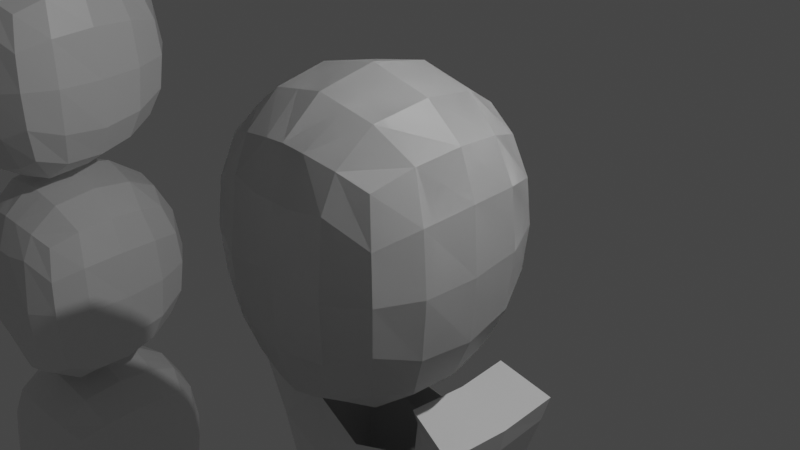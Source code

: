 # Source: stylizedM.blend  (saved by Blender 2.83.19; exported with 4.5.12 LTS)
import bpy
from mathutils import Matrix  # noqa: F401  (used for matrix-valued properties, if any)

bpy.ops.wm.read_factory_settings(use_empty=True)
scene = bpy.context.scene
scene.name = 'Scene'

# ---- collections
col_collection = bpy.data.collections.new('Collection'); scene.collection.children.link(col_collection)

# ---- materials (node trees are filled in below, after node groups)
mat_material = bpy.data.materials.new('Material')
mat_material.alpha_threshold = 0.0
mat_material.use_transparent_shadow = False
mat_material.line_color = (0.0, 0.0, 0.0, 1.0)

# ---- material node trees
mat_material.use_nodes = True; mat_material.node_tree.nodes.clear()
_N = mat_material.node_tree.nodes; _L = mat_material.node_tree.links
n0 = _N.new('ShaderNodeOutputMaterial'); n0.name = 'Material Output'; n0.location = (300, 300)
n1 = _N.new('ShaderNodeBsdfPrincipled'); n1.name = 'Principled BSDF'; n1.location = (10, 300)
n1.distribution = 'GGX'
n1.subsurface_method = 'BURLEY'
n1.inputs[2].default_value = 0.4
n1.inputs[3].default_value = 1.45
n1.inputs[27].default_value = (0.0, 0.0, 0.0, 1.0)
n1.inputs[28].default_value = 1.0
_L.new(n1.outputs[0], n0.inputs[0])
n0.is_active_output = True

# ---- world
world_world = bpy.data.worlds.new('World'); scene.world = world_world
world_world.use_nodes = True; world_world.node_tree.nodes.clear()
_N = world_world.node_tree.nodes; _L = world_world.node_tree.links
n0 = _N.new('ShaderNodeOutputWorld'); n0.name = 'World Output'; n0.location = (300, 300)
n1 = _N.new('ShaderNodeBackground'); n1.name = 'Background'; n1.location = (10, 300)
n1.inputs[0].default_value = (0.05088, 0.05088, 0.05088, 1.0)
_L.new(n1.outputs[0], n0.inputs[0])
n0.is_active_output = True
world_world.color = (0.05088, 0.05088, 0.05088)
world_world.use_sun_shadow = False
world_world.sun_shadow_jitter_overblur = 0.0

# ---- cameras
cam_camera = bpy.data.cameras.new('Camera')
cam_camera.clip_end = 100.0
cam_camera.ortho_scale = 7.314

# ---- lights
light_light = bpy.data.lights.new('Light', 'POINT')
light_light.transmission_factor = 0.0
light_light.energy = 1000.0
light_light.shadow_soft_size = 0.1
light_light.shadow_maximum_resolution = 0.006
light_light.use_absolute_resolution = True

# ---- meshes
me_cube = bpy.data.meshes.new('Cube')
me_cube.from_pydata([(-6.375, 0.9846, 1.0), (-6.385, 0.9579, -0.8898), (-6.295, -0.928, 1.0), (-6.295, -0.928, -1.062), (-6.835, 1.095, -0.9699), (-6.293, 1.14, 0.5246), (-6.274, 1.192, 0.0), (-6.295, 1.133, -0.4991), (-6.162, -1.038, 0.5246), (-6.12, -1.07, 0.0), (-6.162, -1.038, -0.5433), (-6.632, -1.022, 1.126), (-6.192, 0.5236, 1.167), (-6.122, 0.0, 1.225), (-6.162, -0.52, 1.167), (-6.632, -1.022, -1.251), (-6.813, 1.143, 1.167), (-6.162, -0.5243, -1.176), (-6.123, -0.01651, -1.157), (-6.198, 0.4973, -1.059), (-6.792, 1.394, -0.5988), (-6.792, 1.532, 2.305e-05), (-6.784, 1.411, 0.6725), (-6.039, 0.6127, -0.6438), (-5.934, -0.002658, -0.7131), (-5.972, -0.6008, -0.6758), (-5.992, 0.6542, 0.0), (-5.885, 0.0, 0.0), (-5.904, -0.6228, 0.0), (-6.038, 0.6196, 0.6725), (-5.934, 0.0, 0.724), (-5.972, -0.6008, 0.6725), (-6.627, 0.5665, -1.231), (-6.543, -0.03909, -1.425), (-6.593, -0.6285, -1.502), (-6.641, -1.223, -0.7645), (-6.607, -1.277, -0.09117), (-6.639, -1.19, 0.7475), (-6.612, 0.6228, 1.463), (-6.543, 0.0, 1.566), (-6.593, -0.6156, 1.463), (-7.05, 1.116, -0.9775), (-7.003, -1.071, 1.196), (-7.003, -1.072, -1.364), (-7.039, 1.169, 1.196), (-7.029, 1.435, -0.6097), (-7.029, 1.588, 0.0006353), (-7.025, 1.457, 0.6983), (-6.946, 0.574, -1.253), (-6.904, -0.04806, -1.487), (-6.929, -0.6495, -1.585), (-7.025, -1.25, -0.8304), (-7.016, -1.306, -0.02), (-7.025, -1.25, 0.7042), (-6.939, 0.6415, 1.532), (-6.904, 0.0, 1.649), (-6.929, -0.6332, 1.532), (-6.375, 0.9846, -2.405), (-6.385, 0.9579, -4.295), (-6.295, -0.928, -2.405), (-6.295, -0.928, -4.467), (-6.835, 1.095, -4.375), (-6.293, 1.14, -2.88), (-6.274, 1.192, -3.405), (-6.295, 1.133, -3.904), (-6.162, -1.038, -2.88), (-6.12, -1.07, -3.405), (-6.162, -1.038, -3.948), (-6.632, -1.022, -2.279), (-6.192, 0.5236, -2.238), (-6.122, 0.0, -2.18), (-6.162, -0.52, -2.238), (-6.632, -1.022, -4.656), (-6.813, 1.143, -2.238), (-6.162, -0.5243, -4.581), (-6.123, -0.01651, -4.562), (-6.198, 0.4973, -4.464), (-6.792, 1.394, -4.004), (-6.792, 1.532, -3.405), (-6.784, 1.411, -2.733), (-6.039, 0.6127, -4.049), (-5.934, -0.002658, -4.118), (-5.972, -0.6008, -4.081), (-5.992, 0.6542, -3.405), (-5.885, 0.0, -3.405), (-5.904, -0.6228, -3.405), (-6.038, 0.6196, -2.733), (-5.934, 0.0, -2.681), (-5.972, -0.6008, -2.733), (-6.627, 0.5665, -4.636), (-6.543, -0.03909, -4.83), (-6.593, -0.6285, -4.907), (-6.641, -1.223, -4.17), (-6.607, -1.277, -3.496), (-6.639, -1.19, -2.658), (-6.612, 0.6228, -1.942), (-6.543, 0.0, -1.839), (-6.593, -0.6156, -1.942), (-7.05, 1.116, -4.383), (-7.003, -1.071, -2.209), (-7.003, -1.072, -4.769), (-7.039, 1.169, -2.209), (-7.029, 1.435, -4.015), (-7.029, 1.588, -3.404), (-7.025, 1.457, -2.707), (-6.946, 0.574, -4.658), (-6.904, -0.04806, -4.892), (-6.929, -0.6495, -4.99), (-7.025, -1.25, -4.235), (-7.016, -1.306, -3.425), (-7.025, -1.25, -2.701), (-6.939, 0.6415, -1.874), (-6.904, 0.0, -1.756), (-6.929, -0.6332, -1.874), (-6.375, 0.9846, -5.807), (-6.385, 0.9579, -7.696), (-6.295, -0.928, -5.807), (-6.295, -0.928, -7.869), (-6.835, 1.095, -7.777), (-6.293, 1.14, -6.282), (-6.274, 1.192, -6.807), (-6.295, 1.133, -7.306), (-6.162, -1.038, -6.282), (-6.12, -1.07, -6.807), (-6.162, -1.038, -7.35), (-6.632, -1.022, -5.68), (-6.192, 0.5236, -5.639), (-6.122, 0.0, -5.582), (-6.162, -0.52, -5.639), (-6.632, -1.022, -8.057), (-6.813, 1.143, -5.639), (-6.162, -0.5243, -7.982), (-6.123, -0.01651, -7.964), (-6.198, 0.4973, -7.865), (-6.792, 1.394, -7.405), (-6.792, 1.532, -6.807), (-6.784, 1.411, -6.134), (-6.039, 0.6127, -7.45), (-5.934, -0.002658, -7.52), (-5.972, -0.6008, -7.482), (-5.992, 0.6542, -6.807), (-5.885, 0.0, -6.807), (-5.904, -0.6228, -6.807), (-6.038, 0.6196, -6.134), (-5.934, 0.0, -6.083), (-5.972, -0.6008, -6.134), (-6.627, 0.5665, -8.037), (-6.543, -0.03909, -8.232), (-6.593, -0.6285, -8.309), (-6.641, -1.223, -7.571), (-6.607, -1.277, -6.898), (-6.639, -1.19, -6.059), (-6.612, 0.6228, -5.344), (-6.543, 0.0, -5.241), (-6.593, -0.6156, -5.344), (-7.05, 1.116, -7.784), (-7.003, -1.071, -5.611), (-7.003, -1.072, -8.17), (-7.039, 1.169, -5.611), (-7.029, 1.435, -7.416), (-7.029, 1.588, -6.806), (-7.025, 1.457, -6.108), (-6.946, 0.574, -8.06), (-6.904, -0.04806, -8.293), (-6.929, -0.6495, -8.391), (-7.025, -1.25, -7.637), (-7.016, -1.306, -6.827), (-7.025, -1.25, -6.102), (-6.939, 0.6415, -5.275), (-6.904, 0.0, -5.158), (-6.929, -0.6332, -5.275), (-8.156, 0.9846, 1.0), (-8.146, 0.9579, -0.8898), (-8.236, -0.928, 1.0), (-8.236, -0.928, -1.062), (-7.696, 1.095, -0.9699), (-7.265, 1.138, -0.9852), (-8.238, 1.14, 0.5246), (-8.256, 1.192, 0.0), (-8.236, 1.133, -0.4991), (-8.368, -1.038, 0.5246), (-8.41, -1.07, 0.0), (-8.368, -1.038, -0.5433), (-7.899, -1.022, 1.126), (-7.265, -1.09, 1.225), (-8.339, 0.5236, 1.167), (-8.409, 0.0, 1.225), (-8.368, -0.52, 1.167), (-7.265, -1.092, -1.416), (-7.899, -1.022, -1.251), (-7.265, 1.196, 1.225), (-7.717, 1.143, 1.167), (-8.368, -0.5243, -1.176), (-8.408, -0.01651, -1.157), (-8.332, 0.4973, -1.059), (-7.265, 1.477, -0.6206), (-7.739, 1.394, -0.5988), (-7.265, 1.643, 0.001248), (-7.739, 1.532, 2.305e-05), (-7.265, 1.502, 0.724), (-7.747, 1.411, 0.6725), (-8.492, 0.6127, -0.6438), (-8.597, -0.002658, -0.7131), (-8.558, -0.6008, -0.6758), (-8.539, 0.6542, 0.0), (-8.646, 0.0, 0.0), (-8.627, -0.6228, 0.0), (-8.493, 0.6196, 0.6725), (-8.597, 0.0, 0.724), (-8.558, -0.6008, 0.6725), (-7.265, 0.5815, -1.275), (-7.265, -0.05704, -1.548), (-7.265, -0.6705, -1.668), (-7.904, 0.5665, -1.231), (-7.987, -0.03909, -1.425), (-7.938, -0.6285, -1.502), (-7.89, -1.223, -0.7645), (-7.265, -1.267, -0.8718), (-7.924, -1.277, -0.09117), (-7.265, -1.319, -0.02651), (-7.892, -1.19, 0.7475), (-7.265, -1.267, 0.724), (-7.919, 0.6228, 1.463), (-7.988, 0.0, 1.566), (-7.938, -0.6156, 1.463), (-7.265, 0.6602, 1.6), (-7.265, 0.0, 1.732), (-7.265, -0.6508, 1.6), (-7.481, 1.116, -0.9775), (-7.528, -1.071, 1.196), (-7.528, -1.072, -1.364), (-7.491, 1.169, 1.196), (-7.502, 1.435, -0.6097), (-7.502, 1.588, 0.0006353), (-7.506, 1.457, 0.6983), (-7.585, 0.574, -1.253), (-7.626, -0.04806, -1.487), (-7.601, -0.6495, -1.585), (-7.506, -1.25, -0.8304), (-7.514, -1.306, -0.02), (-7.506, -1.25, 0.7042), (-7.592, 0.6415, 1.532), (-7.626, 0.0, 1.649), (-7.601, -0.6332, 1.532), (-8.156, 0.9846, -2.405), (-8.146, 0.9579, -4.295), (-8.236, -0.928, -2.405), (-8.236, -0.928, -4.467), (-7.696, 1.095, -4.375), (-7.265, 1.138, -4.39), (-8.238, 1.14, -2.88), (-8.256, 1.192, -3.405), (-8.236, 1.133, -3.904), (-8.368, -1.038, -2.88), (-8.41, -1.07, -3.405), (-8.368, -1.038, -3.948), (-7.899, -1.022, -2.279), (-7.265, -1.09, -2.18), (-8.339, 0.5236, -2.238), (-8.409, 0.0, -2.18), (-8.368, -0.52, -2.238), (-7.265, -1.092, -4.821), (-7.899, -1.022, -4.656), (-7.265, 1.196, -2.18), (-7.717, 1.143, -2.238), (-8.368, -0.5243, -4.581), (-8.408, -0.01651, -4.562), (-8.332, 0.4973, -4.464), (-7.265, 1.477, -4.026), (-7.739, 1.394, -4.004), (-7.265, 1.643, -3.404), (-7.739, 1.532, -3.405), (-7.265, 1.502, -2.681), (-7.747, 1.411, -2.733), (-8.492, 0.6127, -4.049), (-8.597, -0.002658, -4.118), (-8.558, -0.6008, -4.081), (-8.539, 0.6542, -3.405), (-8.646, 0.0, -3.405), (-8.627, -0.6228, -3.405), (-8.493, 0.6196, -2.733), (-8.597, 0.0, -2.681), (-8.558, -0.6008, -2.733), (-7.265, 0.5815, -4.68), (-7.265, -0.05704, -4.953), (-7.265, -0.6705, -5.073), (-7.904, 0.5665, -4.636), (-7.987, -0.03909, -4.83), (-7.938, -0.6285, -4.907), (-7.89, -1.223, -4.17), (-7.265, -1.267, -4.277), (-7.924, -1.277, -3.496), (-7.265, -1.319, -3.432), (-7.892, -1.19, -2.658), (-7.265, -1.267, -2.681), (-7.919, 0.6228, -1.942), (-7.988, 0.0, -1.839), (-7.938, -0.6156, -1.942), (-7.265, 0.6602, -1.805), (-7.265, 0.0, -1.673), (-7.265, -0.6508, -1.805), (-7.481, 1.116, -4.383), (-7.528, -1.071, -2.209), (-7.528, -1.072, -4.769), (-7.491, 1.169, -2.209), (-7.502, 1.435, -4.015), (-7.502, 1.588, -3.404), (-7.506, 1.457, -2.707), (-7.585, 0.574, -4.658), (-7.626, -0.04806, -4.892), (-7.601, -0.6495, -4.99), (-7.506, -1.25, -4.235), (-7.514, -1.306, -3.425), (-7.506, -1.25, -2.701), (-7.592, 0.6415, -1.874), (-7.626, 0.0, -1.756), (-7.601, -0.6332, -1.874), (-8.156, 0.9846, -5.807), (-8.146, 0.9579, -7.696), (-8.236, -0.928, -5.807), (-8.236, -0.928, -7.869), (-7.696, 1.095, -7.777), (-7.265, 1.138, -7.792), (-8.238, 1.14, -6.282), (-8.256, 1.192, -6.807), (-8.236, 1.133, -7.306), (-8.368, -1.038, -6.282), (-8.41, -1.07, -6.807), (-8.368, -1.038, -7.35), (-7.899, -1.022, -5.68), (-7.265, -1.09, -5.582), (-8.339, 0.5236, -5.639), (-8.409, 0.0, -5.582), (-8.368, -0.52, -5.639), (-7.265, -1.092, -8.222), (-7.899, -1.022, -8.057), (-7.265, 1.196, -5.582), (-7.717, 1.143, -5.639), (-8.368, -0.5243, -7.982), (-8.408, -0.01651, -7.964), (-8.332, 0.4973, -7.865), (-7.265, 1.477, -7.427), (-7.739, 1.394, -7.405), (-7.265, 1.643, -6.805), (-7.739, 1.532, -6.807), (-7.265, 1.502, -6.083), (-7.747, 1.411, -6.134), (-8.492, 0.6127, -7.45), (-8.597, -0.002658, -7.52), (-8.558, -0.6008, -7.482), (-8.539, 0.6542, -6.807), (-8.646, 0.0, -6.807), (-8.627, -0.6228, -6.807), (-8.493, 0.6196, -6.134), (-8.597, 0.0, -6.083), (-8.558, -0.6008, -6.134), (-7.265, 0.5815, -8.082), (-7.265, -0.05704, -8.355), (-7.265, -0.6705, -8.474), (-7.904, 0.5665, -8.037), (-7.987, -0.03909, -8.232), (-7.938, -0.6285, -8.309), (-7.89, -1.223, -7.571), (-7.265, -1.267, -7.678), (-7.924, -1.277, -6.898), (-7.265, -1.319, -6.833), (-7.892, -1.19, -6.059), (-7.265, -1.267, -6.083), (-7.919, 0.6228, -5.344), (-7.988, 0.0, -5.241), (-7.938, -0.6156, -5.344), (-7.265, 0.6602, -5.206), (-7.265, 0.0, -5.075), (-7.265, -0.6508, -5.206), (-7.481, 1.116, -7.784), (-7.528, -1.071, -5.611), (-7.528, -1.072, -8.17), (-7.491, 1.169, -5.611), (-7.502, 1.435, -7.416), (-7.502, 1.588, -6.806), (-7.506, 1.457, -6.108), (-7.585, 0.574, -8.06), (-7.626, -0.04806, -8.293), (-7.601, -0.6495, -8.391), (-7.506, -1.25, -7.637), (-7.514, -1.306, -6.827), (-7.506, -1.25, -6.102), (-7.592, 0.6415, -5.275), (-7.626, 0.0, -5.158), (-7.601, -0.6332, -5.275)], [], [(34, 17, 3, 15), (31, 14, 2, 8), (22, 16, 0, 5), (4, 20, 7, 1), (20, 21, 6, 7), (21, 22, 5, 6), (41, 45, 20, 4), (45, 46, 21, 20), (46, 47, 22, 21), (47, 44, 16, 22), (17, 25, 10, 3), (25, 28, 9, 10), (28, 31, 8, 9), (1, 7, 23, 19), (19, 23, 24, 18), (18, 24, 25, 17), (7, 6, 26, 23), (23, 26, 27, 24), (24, 27, 28, 25), (6, 5, 29, 26), (26, 29, 30, 27), (27, 30, 31, 28), (5, 0, 12, 29), (29, 12, 13, 30), (30, 13, 14, 31), (50, 34, 15, 43), (41, 4, 32, 48), (48, 32, 33, 49), (49, 33, 34, 50), (4, 1, 19, 32), (32, 19, 18, 33), (33, 18, 17, 34), (3, 10, 35, 15), (43, 51, 217, 188), (10, 9, 36, 35), (51, 52, 219, 217), (9, 8, 37, 36), (52, 53, 221, 219), (8, 2, 11, 37), (53, 42, 184, 221), (14, 40, 11, 2), (56, 227, 184, 42), (0, 16, 38, 12), (12, 38, 39, 13), (13, 39, 40, 14), (44, 190, 225, 54), (54, 225, 226, 55), (55, 226, 227, 56), (39, 55, 56, 40), (38, 54, 55, 39), (16, 44, 54, 38), (40, 56, 42, 11), (37, 11, 42, 53), (36, 37, 53, 52), (35, 36, 52, 51), (15, 35, 51, 43), (211, 49, 50, 212), (210, 48, 49, 211), (176, 41, 48, 210), (212, 50, 43, 188), (199, 190, 44, 47), (197, 199, 47, 46), (195, 197, 46, 45), (176, 195, 45, 41), (91, 74, 60, 72), (88, 71, 59, 65), (79, 73, 57, 62), (61, 77, 64, 58), (77, 78, 63, 64), (78, 79, 62, 63), (98, 102, 77, 61), (102, 103, 78, 77), (103, 104, 79, 78), (104, 101, 73, 79), (74, 82, 67, 60), (82, 85, 66, 67), (85, 88, 65, 66), (58, 64, 80, 76), (76, 80, 81, 75), (75, 81, 82, 74), (64, 63, 83, 80), (80, 83, 84, 81), (81, 84, 85, 82), (63, 62, 86, 83), (83, 86, 87, 84), (84, 87, 88, 85), (62, 57, 69, 86), (86, 69, 70, 87), (87, 70, 71, 88), (107, 91, 72, 100), (98, 61, 89, 105), (105, 89, 90, 106), (106, 90, 91, 107), (61, 58, 76, 89), (89, 76, 75, 90), (90, 75, 74, 91), (60, 67, 92, 72), (100, 108, 290, 261), (67, 66, 93, 92), (108, 109, 292, 290), (66, 65, 94, 93), (109, 110, 294, 292), (65, 59, 68, 94), (110, 99, 257, 294), (71, 97, 68, 59), (113, 300, 257, 99), (57, 73, 95, 69), (69, 95, 96, 70), (70, 96, 97, 71), (101, 263, 298, 111), (111, 298, 299, 112), (112, 299, 300, 113), (96, 112, 113, 97), (95, 111, 112, 96), (73, 101, 111, 95), (97, 113, 99, 68), (94, 68, 99, 110), (93, 94, 110, 109), (92, 93, 109, 108), (72, 92, 108, 100), (284, 106, 107, 285), (283, 105, 106, 284), (249, 98, 105, 283), (285, 107, 100, 261), (272, 263, 101, 104), (270, 272, 104, 103), (268, 270, 103, 102), (249, 268, 102, 98), (148, 131, 117, 129), (145, 128, 116, 122), (136, 130, 114, 119), (118, 134, 121, 115), (134, 135, 120, 121), (135, 136, 119, 120), (155, 159, 134, 118), (159, 160, 135, 134), (160, 161, 136, 135), (161, 158, 130, 136), (131, 139, 124, 117), (139, 142, 123, 124), (142, 145, 122, 123), (115, 121, 137, 133), (133, 137, 138, 132), (132, 138, 139, 131), (121, 120, 140, 137), (137, 140, 141, 138), (138, 141, 142, 139), (120, 119, 143, 140), (140, 143, 144, 141), (141, 144, 145, 142), (119, 114, 126, 143), (143, 126, 127, 144), (144, 127, 128, 145), (164, 148, 129, 157), (155, 118, 146, 162), (162, 146, 147, 163), (163, 147, 148, 164), (118, 115, 133, 146), (146, 133, 132, 147), (147, 132, 131, 148), (117, 124, 149, 129), (157, 165, 363, 334), (124, 123, 150, 149), (165, 166, 365, 363), (123, 122, 151, 150), (166, 167, 367, 365), (122, 116, 125, 151), (167, 156, 330, 367), (128, 154, 125, 116), (170, 373, 330, 156), (114, 130, 152, 126), (126, 152, 153, 127), (127, 153, 154, 128), (158, 336, 371, 168), (168, 371, 372, 169), (169, 372, 373, 170), (153, 169, 170, 154), (152, 168, 169, 153), (130, 158, 168, 152), (154, 170, 156, 125), (151, 125, 156, 167), (150, 151, 167, 166), (149, 150, 166, 165), (129, 149, 165, 157), (357, 163, 164, 358), (356, 162, 163, 357), (322, 155, 162, 356), (358, 164, 157, 334), (345, 336, 158, 161), (343, 345, 161, 160), (341, 343, 160, 159), (322, 341, 159, 155), (215, 189, 174, 192), (209, 180, 173, 187), (200, 177, 171, 191), (175, 172, 179, 196), (196, 179, 178, 198), (198, 178, 177, 200), (228, 175, 196, 232), (232, 196, 198, 233), (233, 198, 200, 234), (234, 200, 191, 231), (192, 174, 182, 203), (203, 182, 181, 206), (206, 181, 180, 209), (172, 194, 201, 179), (194, 193, 202, 201), (193, 192, 203, 202), (179, 201, 204, 178), (201, 202, 205, 204), (202, 203, 206, 205), (178, 204, 207, 177), (204, 205, 208, 207), (205, 206, 209, 208), (177, 207, 185, 171), (207, 208, 186, 185), (208, 209, 187, 186), (237, 230, 189, 215), (228, 235, 213, 175), (235, 236, 214, 213), (236, 237, 215, 214), (175, 213, 194, 172), (213, 214, 193, 194), (214, 215, 192, 193), (174, 189, 216, 182), (230, 188, 217, 238), (182, 216, 218, 181), (238, 217, 219, 239), (181, 218, 220, 180), (239, 219, 221, 240), (180, 220, 183, 173), (240, 221, 184, 229), (187, 173, 183, 224), (243, 229, 184, 227), (171, 185, 222, 191), (185, 186, 223, 222), (186, 187, 224, 223), (231, 241, 225, 190), (241, 242, 226, 225), (242, 243, 227, 226), (223, 224, 243, 242), (222, 223, 242, 241), (191, 222, 241, 231), (224, 183, 229, 243), (220, 240, 229, 183), (218, 239, 240, 220), (216, 238, 239, 218), (189, 230, 238, 216), (211, 212, 237, 236), (210, 211, 236, 235), (176, 210, 235, 228), (212, 188, 230, 237), (199, 234, 231, 190), (197, 233, 234, 199), (195, 232, 233, 197), (176, 228, 232, 195), (288, 262, 247, 265), (282, 253, 246, 260), (273, 250, 244, 264), (248, 245, 252, 269), (269, 252, 251, 271), (271, 251, 250, 273), (301, 248, 269, 305), (305, 269, 271, 306), (306, 271, 273, 307), (307, 273, 264, 304), (265, 247, 255, 276), (276, 255, 254, 279), (279, 254, 253, 282), (245, 267, 274, 252), (267, 266, 275, 274), (266, 265, 276, 275), (252, 274, 277, 251), (274, 275, 278, 277), (275, 276, 279, 278), (251, 277, 280, 250), (277, 278, 281, 280), (278, 279, 282, 281), (250, 280, 258, 244), (280, 281, 259, 258), (281, 282, 260, 259), (310, 303, 262, 288), (301, 308, 286, 248), (308, 309, 287, 286), (309, 310, 288, 287), (248, 286, 267, 245), (286, 287, 266, 267), (287, 288, 265, 266), (247, 262, 289, 255), (303, 261, 290, 311), (255, 289, 291, 254), (311, 290, 292, 312), (254, 291, 293, 253), (312, 292, 294, 313), (253, 293, 256, 246), (313, 294, 257, 302), (260, 246, 256, 297), (316, 302, 257, 300), (244, 258, 295, 264), (258, 259, 296, 295), (259, 260, 297, 296), (304, 314, 298, 263), (314, 315, 299, 298), (315, 316, 300, 299), (296, 297, 316, 315), (295, 296, 315, 314), (264, 295, 314, 304), (297, 256, 302, 316), (293, 313, 302, 256), (291, 312, 313, 293), (289, 311, 312, 291), (262, 303, 311, 289), (284, 285, 310, 309), (283, 284, 309, 308), (249, 283, 308, 301), (285, 261, 303, 310), (272, 307, 304, 263), (270, 306, 307, 272), (268, 305, 306, 270), (249, 301, 305, 268), (361, 335, 320, 338), (355, 326, 319, 333), (346, 323, 317, 337), (321, 318, 325, 342), (342, 325, 324, 344), (344, 324, 323, 346), (374, 321, 342, 378), (378, 342, 344, 379), (379, 344, 346, 380), (380, 346, 337, 377), (338, 320, 328, 349), (349, 328, 327, 352), (352, 327, 326, 355), (318, 340, 347, 325), (340, 339, 348, 347), (339, 338, 349, 348), (325, 347, 350, 324), (347, 348, 351, 350), (348, 349, 352, 351), (324, 350, 353, 323), (350, 351, 354, 353), (351, 352, 355, 354), (323, 353, 331, 317), (353, 354, 332, 331), (354, 355, 333, 332), (383, 376, 335, 361), (374, 381, 359, 321), (381, 382, 360, 359), (382, 383, 361, 360), (321, 359, 340, 318), (359, 360, 339, 340), (360, 361, 338, 339), (320, 335, 362, 328), (376, 334, 363, 384), (328, 362, 364, 327), (384, 363, 365, 385), (327, 364, 366, 326), (385, 365, 367, 386), (326, 366, 329, 319), (386, 367, 330, 375), (333, 319, 329, 370), (389, 375, 330, 373), (317, 331, 368, 337), (331, 332, 369, 368), (332, 333, 370, 369), (377, 387, 371, 336), (387, 388, 372, 371), (388, 389, 373, 372), (369, 370, 389, 388), (368, 369, 388, 387), (337, 368, 387, 377), (370, 329, 375, 389), (366, 386, 375, 329), (364, 385, 386, 366), (362, 384, 385, 364), (335, 376, 384, 362), (357, 358, 383, 382), (356, 357, 382, 381), (322, 356, 381, 374), (358, 334, 376, 383), (345, 380, 377, 336), (343, 379, 380, 345), (341, 378, 379, 343), (322, 374, 378, 341)])
_uv = me_cube.uv_layers.new(name='UVMap')
_uv.uv.foreach_set('vector', [0.3125, 0.6875, 0.375, 0.6875, 0.375, 0.75, 0.3278, 0.75, 0.5625, 0.6875, 0.625, 0.6875, 0.625, 0.75, 0.5625, 0.75, 0.5625, 0.4375, 0.625, 0.4375, 0.625, 0.5, 0.5625, 0.5, 0.375, 0.4375, 0.4375, 0.4375, 0.4375, 0.5, 0.375, 0.5, 0.4375, 0.4375, 0.5, 0.4375, 0.5, 0.5, 0.4375, 0.5, 0.5, 0.4375, 0.5625, 0.4375, 0.5625, 0.5, 0.5, 0.5, 0.375, 0.4062, 0.4375, 0.4062, 0.4375, 0.4375, 0.375, 0.4375, 0.4375, 0.4062, 0.5, 0.4063, 0.5, 0.4375, 0.4375, 0.4375, 0.5, 0.4063, 0.5625, 0.4062, 0.5625, 0.4375, 0.5, 0.4375, 0.5625, 0.4062, 0.625, 0.4062, 0.625, 0.4375, 0.5625, 0.4375, 0.375, 0.6875, 0.4375, 0.6875, 0.4375, 0.75, 0.375, 0.75, 0.4375, 0.6875, 0.5, 0.6875, 0.5, 0.75, 0.4375, 0.75, 0.5, 0.6875, 0.5625, 0.6875, 0.5625, 0.75, 0.5, 0.75, 0.375, 0.5, 0.4375, 0.5, 0.4375, 0.5625, 0.375, 0.5625, 0.375, 0.5625, 0.4375, 0.5625, 0.4375, 0.625, 0.375, 0.625, 0.375, 0.625, 0.4375, 0.625, 0.4375, 0.6875, 0.375, 0.6875, 0.4375, 0.5, 0.5, 0.5, 0.5, 0.5625, 0.4375, 0.5625, 0.4375, 0.5625, 0.5, 0.5625, 0.5, 0.625, 0.4375, 0.625, 0.4375, 0.625, 0.5, 0.625, 0.5, 0.6875, 0.4375, 0.6875, 0.5, 0.5, 0.5625, 0.5, 0.5625, 0.5625, 0.5, 0.5625, 0.5, 0.5625, 0.5625, 0.5625, 0.5625, 0.625, 0.5, 0.625, 0.5, 0.625, 0.5625, 0.625, 0.5625, 0.6875, 0.5, 0.6875, 0.5625, 0.5, 0.625, 0.5, 0.625, 0.5625, 0.5625, 0.5625, 0.5625, 0.5625, 0.625, 0.5625, 0.625, 0.625, 0.5625, 0.625, 0.5625, 0.625, 0.625, 0.625, 0.625, 0.6875, 0.5625, 0.6875, 0.2812, 0.6875, 0.3125, 0.6875, 0.3278, 0.75, 0.2812, 0.75, 0.2812, 0.5, 0.3125, 0.5, 0.3125, 0.5625, 0.2812, 0.5625, 0.2812, 0.5625, 0.3125, 0.5625, 0.3125, 0.625, 0.2812, 0.625, 0.2812, 0.625, 0.3125, 0.625, 0.3125, 0.6875, 0.2812, 0.6875, 0.3125, 0.5, 0.375, 0.5, 0.375, 0.5625, 0.3125, 0.5625, 0.3125, 0.5625, 0.375, 0.5625, 0.375, 0.625, 0.3125, 0.625, 0.3125, 0.625, 0.375, 0.625, 0.375, 0.6875, 0.3125, 0.6875, 0.375, 0.75, 0.4375, 0.75, 0.4375, 0.8125, 0.375, 0.7972, 0.375, 0.8438, 0.4375, 0.8509, 0.4375, 0.875, 0.375, 0.875, 0.4375, 0.75, 0.5, 0.75, 0.4932, 0.8125, 0.4375, 0.8125, 0.4375, 0.8509, 0.5, 0.8515, 0.5, 0.875, 0.4375, 0.875, 0.5, 0.75, 0.5625, 0.75, 0.5728, 0.81, 0.4932, 0.8125, 0.5, 0.8515, 0.5625, 0.8509, 0.5625, 0.875, 0.5, 0.875, 0.5625, 0.75, 0.625, 0.75, 0.625, 0.7972, 0.5728, 0.81, 0.5625, 0.8509, 0.625, 0.8438, 0.625, 0.875, 0.5625, 0.875, 0.625, 0.6875, 0.6875, 0.6875, 0.6722, 0.75, 0.625, 0.75, 0.7187, 0.6875, 0.75, 0.6875, 0.75, 0.75, 0.7188, 0.75, 0.625, 0.5, 0.6875, 0.5, 0.6875, 0.5625, 0.625, 0.5625, 0.625, 0.5625, 0.6875, 0.5625, 0.6875, 0.625, 0.625, 0.625, 0.625, 0.625, 0.6875, 0.625, 0.6875, 0.6875, 0.625, 0.6875, 0.7188, 0.5, 0.75, 0.5, 0.75, 0.5625, 0.7188, 0.5625, 0.7188, 0.5625, 0.75, 0.5625, 0.75, 0.625, 0.7188, 0.625, 0.7188, 0.625, 0.75, 0.625, 0.75, 0.6875, 0.7187, 0.6875, 0.6875, 0.625, 0.7188, 0.625, 0.7187, 0.6875, 0.6875, 0.6875, 0.6875, 0.5625, 0.7188, 0.5625, 0.7188, 0.625, 0.6875, 0.625, 0.6875, 0.5, 0.7188, 0.5, 0.7188, 0.5625, 0.6875, 0.5625, 0.6875, 0.6875, 0.7187, 0.6875, 0.7188, 0.75, 0.6722, 0.75, 0.5728, 0.81, 0.625, 0.7972, 0.625, 0.8438, 0.5625, 0.8509, 0.4932, 0.8125, 0.5728, 0.81, 0.5625, 0.8509, 0.5, 0.8515, 0.4375, 0.8125, 0.4932, 0.8125, 0.5, 0.8515, 0.4375, 0.8509, 0.375, 0.7972, 0.4375, 0.8125, 0.4375, 0.8509, 0.375, 0.8438, 0.25, 0.625, 0.2812, 0.625, 0.2812, 0.6875, 0.25, 0.6875, 0.25, 0.5625, 0.2812, 0.5625, 0.2812, 0.625, 0.25, 0.625, 0.25, 0.5, 0.2812, 0.5, 0.2812, 0.5625, 0.25, 0.5625, 0.25, 0.6875, 0.2812, 0.6875, 0.2812, 0.75, 0.25, 0.75, 0.5625, 0.375, 0.625, 0.375, 0.625, 0.4062, 0.5625, 0.4062, 0.5, 0.375, 0.5625, 0.375, 0.5625, 0.4062, 0.5, 0.4063, 0.4375, 0.375, 0.5, 0.375, 0.5, 0.4063, 0.4375, 0.4062, 0.375, 0.375, 0.4375, 0.375, 0.4375, 0.4062, 0.375, 0.4062, 0.3125, 0.6875, 0.375, 0.6875, 0.375, 0.75, 0.3278, 0.75, 0.5625, 0.6875, 0.625, 0.6875, 0.625, 0.75, 0.5625, 0.75, 0.5625, 0.4375, 0.625, 0.4375, 0.625, 0.5, 0.5625, 0.5, 0.375, 0.4375, 0.4375, 0.4375, 0.4375, 0.5, 0.375, 0.5, 0.4375, 0.4375, 0.5, 0.4375, 0.5, 0.5, 0.4375, 0.5, 0.5, 0.4375, 0.5625, 0.4375, 0.5625, 0.5, 0.5, 0.5, 0.375, 0.4062, 0.4375, 0.4062, 0.4375, 0.4375, 0.375, 0.4375, 0.4375, 0.4062, 0.5, 0.4063, 0.5, 0.4375, 0.4375, 0.4375, 0.5, 0.4063, 0.5625, 0.4062, 0.5625, 0.4375, 0.5, 0.4375, 0.5625, 0.4062, 0.625, 0.4062, 0.625, 0.4375, 0.5625, 0.4375, 0.375, 0.6875, 0.4375, 0.6875, 0.4375, 0.75, 0.375, 0.75, 0.4375, 0.6875, 0.5, 0.6875, 0.5, 0.75, 0.4375, 0.75, 0.5, 0.6875, 0.5625, 0.6875, 0.5625, 0.75, 0.5, 0.75, 0.375, 0.5, 0.4375, 0.5, 0.4375, 0.5625, 0.375, 0.5625, 0.375, 0.5625, 0.4375, 0.5625, 0.4375, 0.625, 0.375, 0.625, 0.375, 0.625, 0.4375, 0.625, 0.4375, 0.6875, 0.375, 0.6875, 0.4375, 0.5, 0.5, 0.5, 0.5, 0.5625, 0.4375, 0.5625, 0.4375, 0.5625, 0.5, 0.5625, 0.5, 0.625, 0.4375, 0.625, 0.4375, 0.625, 0.5, 0.625, 0.5, 0.6875, 0.4375, 0.6875, 0.5, 0.5, 0.5625, 0.5, 0.5625, 0.5625, 0.5, 0.5625, 0.5, 0.5625, 0.5625, 0.5625, 0.5625, 0.625, 0.5, 0.625, 0.5, 0.625, 0.5625, 0.625, 0.5625, 0.6875, 0.5, 0.6875, 0.5625, 0.5, 0.625, 0.5, 0.625, 0.5625, 0.5625, 0.5625, 0.5625, 0.5625, 0.625, 0.5625, 0.625, 0.625, 0.5625, 0.625, 0.5625, 0.625, 0.625, 0.625, 0.625, 0.6875, 0.5625, 0.6875, 0.2812, 0.6875, 0.3125, 0.6875, 0.3278, 0.75, 0.2812, 0.75, 0.2812, 0.5, 0.3125, 0.5, 0.3125, 0.5625, 0.2812, 0.5625, 0.2812, 0.5625, 0.3125, 0.5625, 0.3125, 0.625, 0.2812, 0.625, 0.2812, 0.625, 0.3125, 0.625, 0.3125, 0.6875, 0.2812, 0.6875, 0.3125, 0.5, 0.375, 0.5, 0.375, 0.5625, 0.3125, 0.5625, 0.3125, 0.5625, 0.375, 0.5625, 0.375, 0.625, 0.3125, 0.625, 0.3125, 0.625, 0.375, 0.625, 0.375, 0.6875, 0.3125, 0.6875, 0.375, 0.75, 0.4375, 0.75, 0.4375, 0.8125, 0.375, 0.7972, 0.375, 0.8438, 0.4375, 0.8509, 0.4375, 0.875, 0.375, 0.875, 0.4375, 0.75, 0.5, 0.75, 0.4932, 0.8125, 0.4375, 0.8125, 0.4375, 0.8509, 0.5, 0.8515, 0.5, 0.875, 0.4375, 0.875, 0.5, 0.75, 0.5625, 0.75, 0.5728, 0.81, 0.4932, 0.8125, 0.5, 0.8515, 0.5625, 0.8509, 0.5625, 0.875, 0.5, 0.875, 0.5625, 0.75, 0.625, 0.75, 0.625, 0.7972, 0.5728, 0.81, 0.5625, 0.8509, 0.625, 0.8438, 0.625, 0.875, 0.5625, 0.875, 0.625, 0.6875, 0.6875, 0.6875, 0.6722, 0.75, 0.625, 0.75, 0.7187, 0.6875, 0.75, 0.6875, 0.75, 0.75, 0.7188, 0.75, 0.625, 0.5, 0.6875, 0.5, 0.6875, 0.5625, 0.625, 0.5625, 0.625, 0.5625, 0.6875, 0.5625, 0.6875, 0.625, 0.625, 0.625, 0.625, 0.625, 0.6875, 0.625, 0.6875, 0.6875, 0.625, 0.6875, 0.7188, 0.5, 0.75, 0.5, 0.75, 0.5625, 0.7188, 0.5625, 0.7188, 0.5625, 0.75, 0.5625, 0.75, 0.625, 0.7188, 0.625, 0.7188, 0.625, 0.75, 0.625, 0.75, 0.6875, 0.7187, 0.6875, 0.6875, 0.625, 0.7188, 0.625, 0.7187, 0.6875, 0.6875, 0.6875, 0.6875, 0.5625, 0.7188, 0.5625, 0.7188, 0.625, 0.6875, 0.625, 0.6875, 0.5, 0.7188, 0.5, 0.7188, 0.5625, 0.6875, 0.5625, 0.6875, 0.6875, 0.7187, 0.6875, 0.7188, 0.75, 0.6722, 0.75, 0.5728, 0.81, 0.625, 0.7972, 0.625, 0.8438, 0.5625, 0.8509, 0.4932, 0.8125, 0.5728, 0.81, 0.5625, 0.8509, 0.5, 0.8515, 0.4375, 0.8125, 0.4932, 0.8125, 0.5, 0.8515, 0.4375, 0.8509, 0.375, 0.7972, 0.4375, 0.8125, 0.4375, 0.8509, 0.375, 0.8438, 0.25, 0.625, 0.2812, 0.625, 0.2812, 0.6875, 0.25, 0.6875, 0.25, 0.5625, 0.2812, 0.5625, 0.2812, 0.625, 0.25, 0.625, 0.25, 0.5, 0.2812, 0.5, 0.2812, 0.5625, 0.25, 0.5625, 0.25, 0.6875, 0.2812, 0.6875, 0.2812, 0.75, 0.25, 0.75, 0.5625, 0.375, 0.625, 0.375, 0.625, 0.4062, 0.5625, 0.4062, 0.5, 0.375, 0.5625, 0.375, 0.5625, 0.4062, 0.5, 0.4063, 0.4375, 0.375, 0.5, 0.375, 0.5, 0.4063, 0.4375, 0.4062, 0.375, 0.375, 0.4375, 0.375, 0.4375, 0.4062, 0.375, 0.4062, 0.3125, 0.6875, 0.375, 0.6875, 0.375, 0.75, 0.3278, 0.75, 0.5625, 0.6875, 0.625, 0.6875, 0.625, 0.75, 0.5625, 0.75, 0.5625, 0.4375, 0.625, 0.4375, 0.625, 0.5, 0.5625, 0.5, 0.375, 0.4375, 0.4375, 0.4375, 0.4375, 0.5, 0.375, 0.5, 0.4375, 0.4375, 0.5, 0.4375, 0.5, 0.5, 0.4375, 0.5, 0.5, 0.4375, 0.5625, 0.4375, 0.5625, 0.5, 0.5, 0.5, 0.375, 0.4062, 0.4375, 0.4062, 0.4375, 0.4375, 0.375, 0.4375, 0.4375, 0.4062, 0.5, 0.4063, 0.5, 0.4375, 0.4375, 0.4375, 0.5, 0.4063, 0.5625, 0.4062, 0.5625, 0.4375, 0.5, 0.4375, 0.5625, 0.4062, 0.625, 0.4062, 0.625, 0.4375, 0.5625, 0.4375, 0.375, 0.6875, 0.4375, 0.6875, 0.4375, 0.75, 0.375, 0.75, 0.4375, 0.6875, 0.5, 0.6875, 0.5, 0.75, 0.4375, 0.75, 0.5, 0.6875, 0.5625, 0.6875, 0.5625, 0.75, 0.5, 0.75, 0.375, 0.5, 0.4375, 0.5, 0.4375, 0.5625, 0.375, 0.5625, 0.375, 0.5625, 0.4375, 0.5625, 0.4375, 0.625, 0.375, 0.625, 0.375, 0.625, 0.4375, 0.625, 0.4375, 0.6875, 0.375, 0.6875, 0.4375, 0.5, 0.5, 0.5, 0.5, 0.5625, 0.4375, 0.5625, 0.4375, 0.5625, 0.5, 0.5625, 0.5, 0.625, 0.4375, 0.625, 0.4375, 0.625, 0.5, 0.625, 0.5, 0.6875, 0.4375, 0.6875, 0.5, 0.5, 0.5625, 0.5, 0.5625, 0.5625, 0.5, 0.5625, 0.5, 0.5625, 0.5625, 0.5625, 0.5625, 0.625, 0.5, 0.625, 0.5, 0.625, 0.5625, 0.625, 0.5625, 0.6875, 0.5, 0.6875, 0.5625, 0.5, 0.625, 0.5, 0.625, 0.5625, 0.5625, 0.5625, 0.5625, 0.5625, 0.625, 0.5625, 0.625, 0.625, 0.5625, 0.625, 0.5625, 0.625, 0.625, 0.625, 0.625, 0.6875, 0.5625, 0.6875, 0.2812, 0.6875, 0.3125, 0.6875, 0.3278, 0.75, 0.2812, 0.75, 0.2812, 0.5, 0.3125, 0.5, 0.3125, 0.5625, 0.2812, 0.5625, 0.2812, 0.5625, 0.3125, 0.5625, 0.3125, 0.625, 0.2812, 0.625, 0.2812, 0.625, 0.3125, 0.625, 0.3125, 0.6875, 0.2812, 0.6875, 0.3125, 0.5, 0.375, 0.5, 0.375, 0.5625, 0.3125, 0.5625, 0.3125, 0.5625, 0.375, 0.5625, 0.375, 0.625, 0.3125, 0.625, 0.3125, 0.625, 0.375, 0.625, 0.375, 0.6875, 0.3125, 0.6875, 0.375, 0.75, 0.4375, 0.75, 0.4375, 0.8125, 0.375, 0.7972, 0.375, 0.8438, 0.4375, 0.8509, 0.4375, 0.875, 0.375, 0.875, 0.4375, 0.75, 0.5, 0.75, 0.4932, 0.8125, 0.4375, 0.8125, 0.4375, 0.8509, 0.5, 0.8515, 0.5, 0.875, 0.4375, 0.875, 0.5, 0.75, 0.5625, 0.75, 0.5728, 0.81, 0.4932, 0.8125, 0.5, 0.8515, 0.5625, 0.8509, 0.5625, 0.875, 0.5, 0.875, 0.5625, 0.75, 0.625, 0.75, 0.625, 0.7972, 0.5728, 0.81, 0.5625, 0.8509, 0.625, 0.8438, 0.625, 0.875, 0.5625, 0.875, 0.625, 0.6875, 0.6875, 0.6875, 0.6722, 0.75, 0.625, 0.75, 0.7187, 0.6875, 0.75, 0.6875, 0.75, 0.75, 0.7188, 0.75, 0.625, 0.5, 0.6875, 0.5, 0.6875, 0.5625, 0.625, 0.5625, 0.625, 0.5625, 0.6875, 0.5625, 0.6875, 0.625, 0.625, 0.625, 0.625, 0.625, 0.6875, 0.625, 0.6875, 0.6875, 0.625, 0.6875, 0.7188, 0.5, 0.75, 0.5, 0.75, 0.5625, 0.7188, 0.5625, 0.7188, 0.5625, 0.75, 0.5625, 0.75, 0.625, 0.7188, 0.625, 0.7188, 0.625, 0.75, 0.625, 0.75, 0.6875, 0.7187, 0.6875, 0.6875, 0.625, 0.7188, 0.625, 0.7187, 0.6875, 0.6875, 0.6875, 0.6875, 0.5625, 0.7188, 0.5625, 0.7188, 0.625, 0.6875, 0.625, 0.6875, 0.5, 0.7188, 0.5, 0.7188, 0.5625, 0.6875, 0.5625, 0.6875, 0.6875, 0.7187, 0.6875, 0.7188, 0.75, 0.6722, 0.75, 0.5728, 0.81, 0.625, 0.7972, 0.625, 0.8438, 0.5625, 0.8509, 0.4932, 0.8125, 0.5728, 0.81, 0.5625, 0.8509, 0.5, 0.8515, 0.4375, 0.8125, 0.4932, 0.8125, 0.5, 0.8515, 0.4375, 0.8509, 0.375, 0.7972, 0.4375, 0.8125, 0.4375, 0.8509, 0.375, 0.8438, 0.25, 0.625, 0.2812, 0.625, 0.2812, 0.6875, 0.25, 0.6875, 0.25, 0.5625, 0.2812, 0.5625, 0.2812, 0.625, 0.25, 0.625, 0.25, 0.5, 0.2812, 0.5, 0.2812, 0.5625, 0.25, 0.5625, 0.25, 0.6875, 0.2812, 0.6875, 0.2812, 0.75, 0.25, 0.75, 0.5625, 0.375, 0.625, 0.375, 0.625, 0.4062, 0.5625, 0.4062, 0.5, 0.375, 0.5625, 0.375, 0.5625, 0.4062, 0.5, 0.4063, 0.4375, 0.375, 0.5, 0.375, 0.5, 0.4063, 0.4375, 0.4062, 0.375, 0.375, 0.4375, 0.375, 0.4375, 0.4062, 0.375, 0.4062, 0.3125, 0.6875, 0.3278, 0.75, 0.375, 0.75, 0.375, 0.6875, 0.5625, 0.6875, 0.5625, 0.75, 0.625, 0.75, 0.625, 0.6875, 0.5625, 0.4375, 0.5625, 0.5, 0.625, 0.5, 0.625, 0.4375, 0.375, 0.4375, 0.375, 0.5, 0.4375, 0.5, 0.4375, 0.4375, 0.4375, 0.4375, 0.4375, 0.5, 0.5, 0.5, 0.5, 0.4375, 0.5, 0.4375, 0.5, 0.5, 0.5625, 0.5, 0.5625, 0.4375, 0.375, 0.4062, 0.375, 0.4375, 0.4375, 0.4375, 0.4375, 0.4062, 0.4375, 0.4062, 0.4375, 0.4375, 0.5, 0.4375, 0.5, 0.4063, 0.5, 0.4063, 0.5, 0.4375, 0.5625, 0.4375, 0.5625, 0.4062, 0.5625, 0.4062, 0.5625, 0.4375, 0.625, 0.4375, 0.625, 0.4062, 0.375, 0.6875, 0.375, 0.75, 0.4375, 0.75, 0.4375, 0.6875, 0.4375, 0.6875, 0.4375, 0.75, 0.5, 0.75, 0.5, 0.6875, 0.5, 0.6875, 0.5, 0.75, 0.5625, 0.75, 0.5625, 0.6875, 0.375, 0.5, 0.375, 0.5625, 0.4375, 0.5625, 0.4375, 0.5, 0.375, 0.5625, 0.375, 0.625, 0.4375, 0.625, 0.4375, 0.5625, 0.375, 0.625, 0.375, 0.6875, 0.4375, 0.6875, 0.4375, 0.625, 0.4375, 0.5, 0.4375, 0.5625, 0.5, 0.5625, 0.5, 0.5, 0.4375, 0.5625, 0.4375, 0.625, 0.5, 0.625, 0.5, 0.5625, 0.4375, 0.625, 0.4375, 0.6875, 0.5, 0.6875, 0.5, 0.625, 0.5, 0.5, 0.5, 0.5625, 0.5625, 0.5625, 0.5625, 0.5, 0.5, 0.5625, 0.5, 0.625, 0.5625, 0.625, 0.5625, 0.5625, 0.5, 0.625, 0.5, 0.6875, 0.5625, 0.6875, 0.5625, 0.625, 0.5625, 0.5, 0.5625, 0.5625, 0.625, 0.5625, 0.625, 0.5, 0.5625, 0.5625, 0.5625, 0.625, 0.625, 0.625, 0.625, 0.5625, 0.5625, 0.625, 0.5625, 0.6875, 0.625, 0.6875, 0.625, 0.625, 0.2812, 0.6875, 0.2812, 0.75, 0.3278, 0.75, 0.3125, 0.6875, 0.2812, 0.5, 0.2812, 0.5625, 0.3125, 0.5625, 0.3125, 0.5, 0.2812, 0.5625, 0.2812, 0.625, 0.3125, 0.625, 0.3125, 0.5625, 0.2812, 0.625, 0.2812, 0.6875, 0.3125, 0.6875, 0.3125, 0.625, 0.3125, 0.5, 0.3125, 0.5625, 0.375, 0.5625, 0.375, 0.5, 0.3125, 0.5625, 0.3125, 0.625, 0.375, 0.625, 0.375, 0.5625, 0.3125, 0.625, 0.3125, 0.6875, 0.375, 0.6875, 0.375, 0.625, 0.375, 0.75, 0.375, 0.7972, 0.4375, 0.8125, 0.4375, 0.75, 0.375, 0.8438, 0.375, 0.875, 0.4375, 0.875, 0.4375, 0.8509, 0.4375, 0.75, 0.4375, 0.8125, 0.4932, 0.8125, 0.5, 0.75, 0.4375, 0.8509, 0.4375, 0.875, 0.5, 0.875, 0.5, 0.8515, 0.5, 0.75, 0.4932, 0.8125, 0.5728, 0.81, 0.5625, 0.75, 0.5, 0.8515, 0.5, 0.875, 0.5625, 0.875, 0.5625, 0.8509, 0.5625, 0.75, 0.5728, 0.81, 0.625, 0.7972, 0.625, 0.75, 0.5625, 0.8509, 0.5625, 0.875, 0.625, 0.875, 0.625, 0.8438, 0.625, 0.6875, 0.625, 0.75, 0.6722, 0.75, 0.6875, 0.6875, 0.7187, 0.6875, 0.7188, 0.75, 0.75, 0.75, 0.75, 0.6875, 0.625, 0.5, 0.625, 0.5625, 0.6875, 0.5625, 0.6875, 0.5, 0.625, 0.5625, 0.625, 0.625, 0.6875, 0.625, 0.6875, 0.5625, 0.625, 0.625, 0.625, 0.6875, 0.6875, 0.6875, 0.6875, 0.625, 0.7188, 0.5, 0.7188, 0.5625, 0.75, 0.5625, 0.75, 0.5, 0.7188, 0.5625, 0.7188, 0.625, 0.75, 0.625, 0.75, 0.5625, 0.7188, 0.625, 0.7187, 0.6875, 0.75, 0.6875, 0.75, 0.625, 0.6875, 0.625, 0.6875, 0.6875, 0.7187, 0.6875, 0.7188, 0.625, 0.6875, 0.5625, 0.6875, 0.625, 0.7188, 0.625, 0.7188, 0.5625, 0.6875, 0.5, 0.6875, 0.5625, 0.7188, 0.5625, 0.7188, 0.5, 0.6875, 0.6875, 0.6722, 0.75, 0.7188, 0.75, 0.7187, 0.6875, 0.5728, 0.81, 0.5625, 0.8509, 0.625, 0.8438, 0.625, 0.7972, 0.4932, 0.8125, 0.5, 0.8515, 0.5625, 0.8509, 0.5728, 0.81, 0.4375, 0.8125, 0.4375, 0.8509, 0.5, 0.8515, 0.4932, 0.8125, 0.375, 0.7972, 0.375, 0.8438, 0.4375, 0.8509, 0.4375, 0.8125, 0.25, 0.625, 0.25, 0.6875, 0.2812, 0.6875, 0.2812, 0.625, 0.25, 0.5625, 0.25, 0.625, 0.2812, 0.625, 0.2812, 0.5625, 0.25, 0.5, 0.25, 0.5625, 0.2812, 0.5625, 0.2812, 0.5, 0.25, 0.6875, 0.25, 0.75, 0.2812, 0.75, 0.2812, 0.6875, 0.5625, 0.375, 0.5625, 0.4062, 0.625, 0.4062, 0.625, 0.375, 0.5, 0.375, 0.5, 0.4063, 0.5625, 0.4062, 0.5625, 0.375, 0.4375, 0.375, 0.4375, 0.4062, 0.5, 0.4063, 0.5, 0.375, 0.375, 0.375, 0.375, 0.4062, 0.4375, 0.4062, 0.4375, 0.375, 0.3125, 0.6875, 0.3278, 0.75, 0.375, 0.75, 0.375, 0.6875, 0.5625, 0.6875, 0.5625, 0.75, 0.625, 0.75, 0.625, 0.6875, 0.5625, 0.4375, 0.5625, 0.5, 0.625, 0.5, 0.625, 0.4375, 0.375, 0.4375, 0.375, 0.5, 0.4375, 0.5, 0.4375, 0.4375, 0.4375, 0.4375, 0.4375, 0.5, 0.5, 0.5, 0.5, 0.4375, 0.5, 0.4375, 0.5, 0.5, 0.5625, 0.5, 0.5625, 0.4375, 0.375, 0.4062, 0.375, 0.4375, 0.4375, 0.4375, 0.4375, 0.4062, 0.4375, 0.4062, 0.4375, 0.4375, 0.5, 0.4375, 0.5, 0.4063, 0.5, 0.4063, 0.5, 0.4375, 0.5625, 0.4375, 0.5625, 0.4062, 0.5625, 0.4062, 0.5625, 0.4375, 0.625, 0.4375, 0.625, 0.4062, 0.375, 0.6875, 0.375, 0.75, 0.4375, 0.75, 0.4375, 0.6875, 0.4375, 0.6875, 0.4375, 0.75, 0.5, 0.75, 0.5, 0.6875, 0.5, 0.6875, 0.5, 0.75, 0.5625, 0.75, 0.5625, 0.6875, 0.375, 0.5, 0.375, 0.5625, 0.4375, 0.5625, 0.4375, 0.5, 0.375, 0.5625, 0.375, 0.625, 0.4375, 0.625, 0.4375, 0.5625, 0.375, 0.625, 0.375, 0.6875, 0.4375, 0.6875, 0.4375, 0.625, 0.4375, 0.5, 0.4375, 0.5625, 0.5, 0.5625, 0.5, 0.5, 0.4375, 0.5625, 0.4375, 0.625, 0.5, 0.625, 0.5, 0.5625, 0.4375, 0.625, 0.4375, 0.6875, 0.5, 0.6875, 0.5, 0.625, 0.5, 0.5, 0.5, 0.5625, 0.5625, 0.5625, 0.5625, 0.5, 0.5, 0.5625, 0.5, 0.625, 0.5625, 0.625, 0.5625, 0.5625, 0.5, 0.625, 0.5, 0.6875, 0.5625, 0.6875, 0.5625, 0.625, 0.5625, 0.5, 0.5625, 0.5625, 0.625, 0.5625, 0.625, 0.5, 0.5625, 0.5625, 0.5625, 0.625, 0.625, 0.625, 0.625, 0.5625, 0.5625, 0.625, 0.5625, 0.6875, 0.625, 0.6875, 0.625, 0.625, 0.2812, 0.6875, 0.2812, 0.75, 0.3278, 0.75, 0.3125, 0.6875, 0.2812, 0.5, 0.2812, 0.5625, 0.3125, 0.5625, 0.3125, 0.5, 0.2812, 0.5625, 0.2812, 0.625, 0.3125, 0.625, 0.3125, 0.5625, 0.2812, 0.625, 0.2812, 0.6875, 0.3125, 0.6875, 0.3125, 0.625, 0.3125, 0.5, 0.3125, 0.5625, 0.375, 0.5625, 0.375, 0.5, 0.3125, 0.5625, 0.3125, 0.625, 0.375, 0.625, 0.375, 0.5625, 0.3125, 0.625, 0.3125, 0.6875, 0.375, 0.6875, 0.375, 0.625, 0.375, 0.75, 0.375, 0.7972, 0.4375, 0.8125, 0.4375, 0.75, 0.375, 0.8438, 0.375, 0.875, 0.4375, 0.875, 0.4375, 0.8509, 0.4375, 0.75, 0.4375, 0.8125, 0.4932, 0.8125, 0.5, 0.75, 0.4375, 0.8509, 0.4375, 0.875, 0.5, 0.875, 0.5, 0.8515, 0.5, 0.75, 0.4932, 0.8125, 0.5728, 0.81, 0.5625, 0.75, 0.5, 0.8515, 0.5, 0.875, 0.5625, 0.875, 0.5625, 0.8509, 0.5625, 0.75, 0.5728, 0.81, 0.625, 0.7972, 0.625, 0.75, 0.5625, 0.8509, 0.5625, 0.875, 0.625, 0.875, 0.625, 0.8438, 0.625, 0.6875, 0.625, 0.75, 0.6722, 0.75, 0.6875, 0.6875, 0.7187, 0.6875, 0.7188, 0.75, 0.75, 0.75, 0.75, 0.6875, 0.625, 0.5, 0.625, 0.5625, 0.6875, 0.5625, 0.6875, 0.5, 0.625, 0.5625, 0.625, 0.625, 0.6875, 0.625, 0.6875, 0.5625, 0.625, 0.625, 0.625, 0.6875, 0.6875, 0.6875, 0.6875, 0.625, 0.7188, 0.5, 0.7188, 0.5625, 0.75, 0.5625, 0.75, 0.5, 0.7188, 0.5625, 0.7188, 0.625, 0.75, 0.625, 0.75, 0.5625, 0.7188, 0.625, 0.7187, 0.6875, 0.75, 0.6875, 0.75, 0.625, 0.6875, 0.625, 0.6875, 0.6875, 0.7187, 0.6875, 0.7188, 0.625, 0.6875, 0.5625, 0.6875, 0.625, 0.7188, 0.625, 0.7188, 0.5625, 0.6875, 0.5, 0.6875, 0.5625, 0.7188, 0.5625, 0.7188, 0.5, 0.6875, 0.6875, 0.6722, 0.75, 0.7188, 0.75, 0.7187, 0.6875, 0.5728, 0.81, 0.5625, 0.8509, 0.625, 0.8438, 0.625, 0.7972, 0.4932, 0.8125, 0.5, 0.8515, 0.5625, 0.8509, 0.5728, 0.81, 0.4375, 0.8125, 0.4375, 0.8509, 0.5, 0.8515, 0.4932, 0.8125, 0.375, 0.7972, 0.375, 0.8438, 0.4375, 0.8509, 0.4375, 0.8125, 0.25, 0.625, 0.25, 0.6875, 0.2812, 0.6875, 0.2812, 0.625, 0.25, 0.5625, 0.25, 0.625, 0.2812, 0.625, 0.2812, 0.5625, 0.25, 0.5, 0.25, 0.5625, 0.2812, 0.5625, 0.2812, 0.5, 0.25, 0.6875, 0.25, 0.75, 0.2812, 0.75, 0.2812, 0.6875, 0.5625, 0.375, 0.5625, 0.4062, 0.625, 0.4062, 0.625, 0.375, 0.5, 0.375, 0.5, 0.4063, 0.5625, 0.4062, 0.5625, 0.375, 0.4375, 0.375, 0.4375, 0.4062, 0.5, 0.4063, 0.5, 0.375, 0.375, 0.375, 0.375, 0.4062, 0.4375, 0.4062, 0.4375, 0.375, 0.3125, 0.6875, 0.3278, 0.75, 0.375, 0.75, 0.375, 0.6875, 0.5625, 0.6875, 0.5625, 0.75, 0.625, 0.75, 0.625, 0.6875, 0.5625, 0.4375, 0.5625, 0.5, 0.625, 0.5, 0.625, 0.4375, 0.375, 0.4375, 0.375, 0.5, 0.4375, 0.5, 0.4375, 0.4375, 0.4375, 0.4375, 0.4375, 0.5, 0.5, 0.5, 0.5, 0.4375, 0.5, 0.4375, 0.5, 0.5, 0.5625, 0.5, 0.5625, 0.4375, 0.375, 0.4062, 0.375, 0.4375, 0.4375, 0.4375, 0.4375, 0.4062, 0.4375, 0.4062, 0.4375, 0.4375, 0.5, 0.4375, 0.5, 0.4063, 0.5, 0.4063, 0.5, 0.4375, 0.5625, 0.4375, 0.5625, 0.4062, 0.5625, 0.4062, 0.5625, 0.4375, 0.625, 0.4375, 0.625, 0.4062, 0.375, 0.6875, 0.375, 0.75, 0.4375, 0.75, 0.4375, 0.6875, 0.4375, 0.6875, 0.4375, 0.75, 0.5, 0.75, 0.5, 0.6875, 0.5, 0.6875, 0.5, 0.75, 0.5625, 0.75, 0.5625, 0.6875, 0.375, 0.5, 0.375, 0.5625, 0.4375, 0.5625, 0.4375, 0.5, 0.375, 0.5625, 0.375, 0.625, 0.4375, 0.625, 0.4375, 0.5625, 0.375, 0.625, 0.375, 0.6875, 0.4375, 0.6875, 0.4375, 0.625, 0.4375, 0.5, 0.4375, 0.5625, 0.5, 0.5625, 0.5, 0.5, 0.4375, 0.5625, 0.4375, 0.625, 0.5, 0.625, 0.5, 0.5625, 0.4375, 0.625, 0.4375, 0.6875, 0.5, 0.6875, 0.5, 0.625, 0.5, 0.5, 0.5, 0.5625, 0.5625, 0.5625, 0.5625, 0.5, 0.5, 0.5625, 0.5, 0.625, 0.5625, 0.625, 0.5625, 0.5625, 0.5, 0.625, 0.5, 0.6875, 0.5625, 0.6875, 0.5625, 0.625, 0.5625, 0.5, 0.5625, 0.5625, 0.625, 0.5625, 0.625, 0.5, 0.5625, 0.5625, 0.5625, 0.625, 0.625, 0.625, 0.625, 0.5625, 0.5625, 0.625, 0.5625, 0.6875, 0.625, 0.6875, 0.625, 0.625, 0.2812, 0.6875, 0.2812, 0.75, 0.3278, 0.75, 0.3125, 0.6875, 0.2812, 0.5, 0.2812, 0.5625, 0.3125, 0.5625, 0.3125, 0.5, 0.2812, 0.5625, 0.2812, 0.625, 0.3125, 0.625, 0.3125, 0.5625, 0.2812, 0.625, 0.2812, 0.6875, 0.3125, 0.6875, 0.3125, 0.625, 0.3125, 0.5, 0.3125, 0.5625, 0.375, 0.5625, 0.375, 0.5, 0.3125, 0.5625, 0.3125, 0.625, 0.375, 0.625, 0.375, 0.5625, 0.3125, 0.625, 0.3125, 0.6875, 0.375, 0.6875, 0.375, 0.625, 0.375, 0.75, 0.375, 0.7972, 0.4375, 0.8125, 0.4375, 0.75, 0.375, 0.8438, 0.375, 0.875, 0.4375, 0.875, 0.4375, 0.8509, 0.4375, 0.75, 0.4375, 0.8125, 0.4932, 0.8125, 0.5, 0.75, 0.4375, 0.8509, 0.4375, 0.875, 0.5, 0.875, 0.5, 0.8515, 0.5, 0.75, 0.4932, 0.8125, 0.5728, 0.81, 0.5625, 0.75, 0.5, 0.8515, 0.5, 0.875, 0.5625, 0.875, 0.5625, 0.8509, 0.5625, 0.75, 0.5728, 0.81, 0.625, 0.7972, 0.625, 0.75, 0.5625, 0.8509, 0.5625, 0.875, 0.625, 0.875, 0.625, 0.8438, 0.625, 0.6875, 0.625, 0.75, 0.6722, 0.75, 0.6875, 0.6875, 0.7187, 0.6875, 0.7188, 0.75, 0.75, 0.75, 0.75, 0.6875, 0.625, 0.5, 0.625, 0.5625, 0.6875, 0.5625, 0.6875, 0.5, 0.625, 0.5625, 0.625, 0.625, 0.6875, 0.625, 0.6875, 0.5625, 0.625, 0.625, 0.625, 0.6875, 0.6875, 0.6875, 0.6875, 0.625, 0.7188, 0.5, 0.7188, 0.5625, 0.75, 0.5625, 0.75, 0.5, 0.7188, 0.5625, 0.7188, 0.625, 0.75, 0.625, 0.75, 0.5625, 0.7188, 0.625, 0.7187, 0.6875, 0.75, 0.6875, 0.75, 0.625, 0.6875, 0.625, 0.6875, 0.6875, 0.7187, 0.6875, 0.7188, 0.625, 0.6875, 0.5625, 0.6875, 0.625, 0.7188, 0.625, 0.7188, 0.5625, 0.6875, 0.5, 0.6875, 0.5625, 0.7188, 0.5625, 0.7188, 0.5, 0.6875, 0.6875, 0.6722, 0.75, 0.7188, 0.75, 0.7187, 0.6875, 0.5728, 0.81, 0.5625, 0.8509, 0.625, 0.8438, 0.625, 0.7972, 0.4932, 0.8125, 0.5, 0.8515, 0.5625, 0.8509, 0.5728, 0.81, 0.4375, 0.8125, 0.4375, 0.8509, 0.5, 0.8515, 0.4932, 0.8125, 0.375, 0.7972, 0.375, 0.8438, 0.4375, 0.8509, 0.4375, 0.8125, 0.25, 0.625, 0.25, 0.6875, 0.2812, 0.6875, 0.2812, 0.625, 0.25, 0.5625, 0.25, 0.625, 0.2812, 0.625, 0.2812, 0.5625, 0.25, 0.5, 0.25, 0.5625, 0.2812, 0.5625, 0.2812, 0.5, 0.25, 0.6875, 0.25, 0.75, 0.2812, 0.75, 0.2812, 0.6875, 0.5625, 0.375, 0.5625, 0.4062, 0.625, 0.4062, 0.625, 0.375, 0.5, 0.375, 0.5, 0.4063, 0.5625, 0.4062, 0.5625, 0.375, 0.4375, 0.375, 0.4375, 0.4062, 0.5, 0.4063, 0.5, 0.375, 0.375, 0.375, 0.375, 0.4062, 0.4375, 0.4062, 0.4375, 0.375])
me_cube.materials.append(mat_material)
me_cube.use_remesh_preserve_volume = False
me_cube.use_remesh_preserve_attributes = False
me_cube.use_mirror_vertex_groups = False
me_cube.update()
me_cube_001 = bpy.data.meshes.new('Cube.001')
me_cube_001.from_pydata([(0.8908, 0.658, 1.0), (0.8805, 0.6313, -0.8898), (0.9709, -1.255, 1.0), (0.9709, -1.255, -1.062), (0.4303, 0.7682, -0.9699), (0.9721, 0.813, 0.5246), (0.9911, 0.865, 0.0), (0.9705, 0.8068, -0.4991), (1.103, -1.365, 0.5246), (1.145, -1.396, 0.0), (1.103, -1.365, -0.5433), (0.6338, -1.348, 1.126), (1.073, 0.1971, 1.167), (1.143, -0.3266, 1.225), (1.103, -0.8465, 1.167), (0.6338, -1.349, -1.251), (0.452, 0.816, 1.167), (1.103, -0.8508, -1.176), (1.142, -0.3431, -1.157), (1.067, 0.1707, -1.059), (0.4736, 1.067, -0.5988), (0.4737, 1.206, 2.305e-05), (0.4812, 1.085, 0.6725), (1.227, 0.2861, -0.6438), (1.331, -0.3292, -0.7131), (1.293, -0.9274, -0.6758), (1.273, 0.3277, 0.0), (1.381, -0.3266, 0.0), (1.361, -0.9493, 0.0), (1.228, 0.293, 0.6725), (1.332, -0.3266, 0.724), (1.293, -0.9274, 0.6725), (0.6382, 0.2399, -1.231), (0.7221, -0.3657, -1.425), (0.6721, -0.9551, -1.502), (0.6247, -1.55, -0.7645), (0.6586, -1.604, -0.09117), (0.6262, -1.516, 0.7475), (0.6531, 0.2962, 1.463), (0.7221, -0.3266, 1.566), (0.6721, -0.9422, 1.463), (0.2152, 0.7897, -0.9775), (0.2623, -1.398, 1.196), (0.2623, -1.399, -1.364), (0.226, 0.8427, 1.196), (0.2368, 1.109, -0.6097), (0.2368, 1.261, 0.0006353), (0.2406, 1.13, 0.6983), (0.3191, 0.2474, -1.253), (0.361, -0.3746, -1.487), (0.3361, -0.9761, -1.585), (0.2408, -1.577, -0.8304), (0.2489, -1.632, -0.02), (0.2408, -1.577, 0.7042), (0.3266, 0.3149, 1.532), (0.3611, -0.3266, 1.649), (0.3361, -0.9597, 1.532), (-0.8908, 0.658, 1.0), (-0.8805, 0.6313, -0.8898), (-0.9709, -1.255, 1.0), (-0.9709, -1.255, -1.062), (-0.4303, 0.7682, -0.9699), (0.0, 0.8112, -0.9852), (-0.9721, 0.813, 0.5246), (-0.9911, 0.865, 0.0), (-0.9705, 0.8068, -0.4991), (-1.103, -1.365, 0.5246), (-1.145, -1.396, 0.0), (-1.103, -1.365, -0.5433), (-0.6338, -1.348, 1.126), (0.0, -1.417, 1.225), (-1.073, 0.1971, 1.167), (-1.143, -0.3266, 1.225), (-1.103, -0.8465, 1.167), (0.0, -1.418, -1.416), (-0.6338, -1.349, -1.251), (0.0, 0.8693, 1.225), (-0.452, 0.816, 1.167), (-1.103, -0.8508, -1.176), (-1.142, -0.3431, -1.157), (-1.067, 0.1707, -1.059), (0.0, 1.15, -0.6206), (-0.4736, 1.067, -0.5988), (0.0, 1.317, 0.001248), (-0.4737, 1.206, 2.305e-05), (0.0, 1.175, 0.724), (-0.4812, 1.085, 0.6725), (-1.227, 0.2861, -0.6438), (-1.331, -0.3292, -0.7131), (-1.293, -0.9274, -0.6758), (-1.273, 0.3277, 0.0), (-1.381, -0.3266, 0.0), (-1.361, -0.9493, 0.0), (-1.228, 0.293, 0.6725), (-1.332, -0.3266, 0.724), (-1.293, -0.9274, 0.6725), (0.0, 0.2549, -1.275), (0.0, -0.3836, -1.548), (0.0, -0.9971, -1.668), (-0.6382, 0.2399, -1.231), (-0.7221, -0.3657, -1.425), (-0.6721, -0.9551, -1.502), (-0.6247, -1.55, -0.7645), (0.0, -1.594, -0.8718), (-0.6586, -1.604, -0.09117), (0.0, -1.645, -0.02651), (-0.6262, -1.516, 0.7475), (0.0, -1.594, 0.724), (-0.6531, 0.2962, 1.463), (-0.7221, -0.3266, 1.566), (-0.6721, -0.9422, 1.463), (0.0, 0.3337, 1.6), (0.0, -0.3266, 1.732), (0.0, -0.9773, 1.6), (-0.2152, 0.7897, -0.9775), (-0.2623, -1.398, 1.196), (-0.2623, -1.399, -1.364), (-0.226, 0.8427, 1.196), (-0.2368, 1.109, -0.6097), (-0.2368, 1.261, 0.0006353), (-0.2406, 1.13, 0.6983), (-0.3191, 0.2474, -1.253), (-0.361, -0.3746, -1.487), (-0.3361, -0.9761, -1.585), (-0.2408, -1.577, -0.8304), (-0.2489, -1.632, -0.02), (-0.2408, -1.577, 0.7042), (-0.3266, 0.3149, 1.532), (-0.3611, -0.3266, 1.649), (-0.3361, -0.9597, 1.532), (0.7733, -0.5193, -2.265), (0.7733, 0.5386, -2.265), (0.0, 0.6575, -2.49), (0.8735, 0.6575, -1.586), (0.8857, -0.5788, -1.765), (0.8735, -0.6382, -1.586), (0.0, -0.6382, -2.49), (0.8857, 0.5981, -1.765), (1.478, 0.7745, -1.807), (1.223, 0.6661, -2.715), (1.478, -0.7552, -1.807), (1.223, -0.6468, -2.715), (0.0, -0.7552, -3.094), (0.0, 0.7745, -3.094), (1.413, 0.7203, -2.1), (1.413, -0.701, -2.1), (0.2142, 0.5346, -4.867), (0.2142, -0.6468, -4.867), (0.0, -0.6521, -4.906), (0.0, 0.5259, -4.906), (0.0, -0.643, -4.054), (0.922, -0.553, -3.98), (0.922, 0.3824, -3.824), (0.0, 0.463, -3.869), (0.2232, -0.6211, -5.288), (0.2232, 0.3784, -5.288), (1.148, 0.3784, -5.028), (1.148, -0.6211, -5.028), (0.2049, -0.5255, -5.86), (0.2049, 0.4276, -5.86), (1.166, 0.362, -5.86), (1.166, -0.5255, -5.86), (0.3124, -0.4296, -6.134), (0.3124, 0.344, -6.134), (1.058, 0.344, -6.134), (1.058, -0.4296, -6.134), (0.2731, -0.4647, -6.33), (0.2731, 0.3747, -6.33), (1.097, 0.3747, -6.33), (1.097, -0.4647, -6.33), (0.2958, -0.4641, -8.49), (0.256, 0.3437, -8.49), (1.111, 0.3308, -7.982), (1.067, -0.4641, -8.49), (0.2538, 0.3308, -7.982), (1.052, -0.3989, -7.798), (1.107, 0.3437, -8.49), (0.3142, -0.3989, -7.798), (1.278, 0.009644, -2.715), (0.9285, 0.009644, -1.586), (1.533, 0.009644, -1.807), (1.468, 0.009644, -2.1), (0.1827, -0.03756, -4.873), (0.0, -0.03756, -4.906), (0.9686, -0.03948, -3.892), (0.1929, -0.03395, -5.296), (1.201, -0.03395, -5.014), (0.1735, -0.03395, -5.86), (1.221, -0.03395, -5.86), (0.281, -0.03395, -6.134), (1.113, -0.03395, -6.134), (0.2416, -0.03395, -6.33), (1.153, -0.03395, -6.33), (0.2126, 0.003259, -8.49), (0.2255, -0.01652, -7.89), (1.17, -0.01652, -7.89), (1.182, 0.003259, -8.49), (0.2958, -1.009, -8.49), (1.067, -1.009, -8.49), (0.2898, -1.035, -8.023), (1.075, -1.035, -8.023), (0.1982, -0.7239, -8.115), (0.2126, -0.7019, -8.49), (1.197, -0.7239, -8.115), (1.182, -0.7019, -8.49), (0.2958, -0.6719, -8.49), (1.067, -0.6719, -8.49), (1.078, -0.5863, -8.065), (1.201, -0.2899, -8.157), (0.1938, -0.2899, -8.157), (0.2864, -0.5863, -8.065), (0.2126, -0.2707, -8.49), (1.182, -0.2707, -8.49), (0.9966, -0.3609, -7.663), (0.3306, 0.2842, -7.801), (0.3726, -0.3609, -7.663), (1.037, 0.2842, -7.801), (1.086, -0.03395, -7.732), (0.306, -0.03395, -7.732), (0.0, -0.7425, -4.533), (0.6515, 0.726, -4.443), (0.5786, -0.6815, -4.514), (0.0, 0.7817, -4.459), (0.6857, 0.591, -5.158), (0.6857, -0.6468, -5.158), (0.6853, 0.473, -5.86), (0.6853, -0.5511, -5.86), (0.6853, 0.3832, -6.134), (0.6853, -0.4481, -6.134), (0.6853, 0.4161, -6.33), (0.6853, -0.4858, -6.33), (0.6813, -0.4852, -8.49), (0.6832, -0.4151, -7.798), (0.6825, 0.369, -7.982), (0.6813, 0.3828, -8.49), (0.6975, 0.01701, -8.49), (0.6813, -1.071, -8.49), (0.6823, -1.099, -8.023), (0.6822, -0.6164, -8.065), (0.6813, -0.7084, -8.49), (0.684, 0.3189, -7.801), (0.6846, -0.3743, -7.663)], [], [(34, 17, 3, 15), (31, 14, 2, 8), (22, 16, 0, 5), (4, 20, 7, 1), (20, 21, 6, 7), (21, 22, 5, 6), (41, 45, 20, 4), (45, 46, 21, 20), (46, 47, 22, 21), (47, 44, 16, 22), (17, 25, 10, 3), (25, 28, 9, 10), (28, 31, 8, 9), (1, 7, 23, 19), (19, 23, 24, 18), (18, 24, 25, 17), (7, 6, 26, 23), (23, 26, 27, 24), (24, 27, 28, 25), (6, 5, 29, 26), (26, 29, 30, 27), (27, 30, 31, 28), (5, 0, 12, 29), (29, 12, 13, 30), (30, 13, 14, 31), (50, 34, 15, 43), (41, 4, 32, 48), (48, 32, 33, 49), (49, 33, 34, 50), (4, 1, 19, 32), (32, 19, 18, 33), (33, 18, 17, 34), (3, 10, 35, 15), (43, 51, 103, 74), (10, 9, 36, 35), (51, 52, 105, 103), (9, 8, 37, 36), (52, 53, 107, 105), (8, 2, 11, 37), (53, 42, 70, 107), (14, 40, 11, 2), (56, 113, 70, 42), (0, 16, 38, 12), (12, 38, 39, 13), (13, 39, 40, 14), (44, 76, 111, 54), (54, 111, 112, 55), (55, 112, 113, 56), (39, 55, 56, 40), (38, 54, 55, 39), (16, 44, 54, 38), (40, 56, 42, 11), (37, 11, 42, 53), (36, 37, 53, 52), (35, 36, 52, 51), (15, 35, 51, 43), (97, 49, 50, 98), (96, 48, 49, 97), (62, 41, 48, 96), (98, 50, 43, 74), (85, 76, 44, 47), (83, 85, 47, 46), (81, 83, 46, 45), (62, 81, 45, 41), (101, 75, 60, 78), (95, 66, 59, 73), (86, 63, 57, 77), (61, 58, 65, 82), (82, 65, 64, 84), (84, 64, 63, 86), (114, 61, 82, 118), (118, 82, 84, 119), (119, 84, 86, 120), (120, 86, 77, 117), (78, 60, 68, 89), (89, 68, 67, 92), (92, 67, 66, 95), (58, 80, 87, 65), (80, 79, 88, 87), (79, 78, 89, 88), (65, 87, 90, 64), (87, 88, 91, 90), (88, 89, 92, 91), (64, 90, 93, 63), (90, 91, 94, 93), (91, 92, 95, 94), (63, 93, 71, 57), (93, 94, 72, 71), (94, 95, 73, 72), (123, 116, 75, 101), (114, 121, 99, 61), (121, 122, 100, 99), (122, 123, 101, 100), (61, 99, 80, 58), (99, 100, 79, 80), (100, 101, 78, 79), (60, 75, 102, 68), (116, 74, 103, 124), (68, 102, 104, 67), (124, 103, 105, 125), (67, 104, 106, 66), (125, 105, 107, 126), (66, 106, 69, 59), (126, 107, 70, 115), (73, 59, 69, 110), (129, 115, 70, 113), (57, 71, 108, 77), (71, 72, 109, 108), (72, 73, 110, 109), (117, 127, 111, 76), (127, 128, 112, 111), (128, 129, 113, 112), (109, 110, 129, 128), (108, 109, 128, 127), (77, 108, 127, 117), (110, 69, 115, 129), (106, 126, 115, 69), (104, 125, 126, 106), (102, 124, 125, 104), (75, 116, 124, 102), (97, 98, 123, 122), (96, 97, 122, 121), (62, 96, 121, 114), (98, 74, 116, 123), (85, 120, 117, 76), (83, 119, 120, 85), (81, 118, 119, 83), (62, 114, 118, 81), (132, 131, 139, 143), (179, 135, 140, 180), (137, 133, 138, 144), (130, 136, 142, 141), (221, 219, 148, 147), (181, 180, 140, 145), (134, 130, 141, 145), (135, 134, 145, 140), (178, 181, 145, 141), (131, 137, 144, 139), (183, 182, 147, 148), (222, 220, 146, 149), (184, 151, 157, 186), (178, 141, 151, 184), (143, 139, 152, 153), (141, 142, 150, 151), (223, 156, 160, 225), (220, 152, 156, 223), (182, 146, 155, 185), (221, 147, 154, 224), (226, 158, 162, 228), (224, 154, 158, 226), (185, 155, 159, 187), (186, 157, 161, 188), (190, 165, 169, 192), (187, 159, 163, 189), (188, 161, 165, 190), (225, 160, 164, 227), (210, 209, 201, 199), (227, 164, 168, 229), (228, 162, 166, 230), (189, 163, 167, 191), (241, 215, 177, 232), (194, 174, 171, 193), (208, 207, 200, 203), (233, 172, 176, 234), (235, 231, 170, 193), (218, 214, 174, 194), (217, 213, 175, 195), (240, 216, 172, 233), (216, 217, 195, 172), (215, 218, 194, 177), (234, 235, 193, 171), (172, 195, 196, 176), (239, 206, 198, 236), (162, 189, 191, 166), (160, 188, 190, 164), (158, 187, 189, 162), (164, 190, 192, 168), (156, 186, 188, 160), (154, 185, 187, 158), (147, 182, 185, 154), (139, 178, 184, 152), (152, 184, 186, 156), (149, 146, 182, 183), (139, 144, 181, 178), (144, 138, 180, 181), (133, 179, 180, 138), (237, 199, 197, 236), (203, 200, 198, 204), (199, 201, 202, 197), (211, 205, 197, 202), (212, 208, 203, 204), (206, 212, 204, 198), (238, 210, 199, 237), (209, 211, 202, 201), (194, 193, 211, 209), (232, 177, 210, 238), (173, 196, 212, 206), (196, 195, 208, 212), (193, 170, 205, 211), (231, 173, 206, 239), (195, 175, 207, 208), (177, 194, 209, 210), (166, 191, 218, 215), (168, 192, 217, 216), (229, 168, 216, 240), (192, 169, 213, 217), (191, 167, 214, 218), (230, 166, 215, 241), (169, 230, 241, 213), (167, 229, 240, 214), (170, 231, 239, 205), (175, 232, 238, 207), (207, 238, 237, 200), (200, 237, 236, 198), (205, 239, 236, 197), (176, 196, 235, 234), (214, 240, 233, 174), (196, 173, 231, 235), (174, 233, 234, 171), (213, 241, 232, 175), (165, 228, 230, 169), (163, 227, 229, 167), (159, 225, 227, 163), (157, 224, 226, 161), (161, 226, 228, 165), (151, 221, 224, 157), (146, 220, 223, 155), (155, 223, 225, 159), (153, 152, 220, 222), (151, 150, 219, 221)])
_uv = me_cube_001.uv_layers.new(name='UVMap')
_uv.uv.foreach_set('vector', [0.3125, 0.6875, 0.375, 0.6875, 0.375, 0.75, 0.3278, 0.75, 0.5625, 0.6875, 0.625, 0.6875, 0.625, 0.75, 0.5625, 0.75, 0.5625, 0.4375, 0.625, 0.4375, 0.625, 0.5, 0.5625, 0.5, 0.375, 0.4375, 0.4375, 0.4375, 0.4375, 0.5, 0.375, 0.5, 0.4375, 0.4375, 0.5, 0.4375, 0.5, 0.5, 0.4375, 0.5, 0.5, 0.4375, 0.5625, 0.4375, 0.5625, 0.5, 0.5, 0.5, 0.375, 0.4062, 0.4375, 0.4062, 0.4375, 0.4375, 0.375, 0.4375, 0.4375, 0.4062, 0.5, 0.4063, 0.5, 0.4375, 0.4375, 0.4375, 0.5, 0.4063, 0.5625, 0.4062, 0.5625, 0.4375, 0.5, 0.4375, 0.5625, 0.4062, 0.625, 0.4062, 0.625, 0.4375, 0.5625, 0.4375, 0.375, 0.6875, 0.4375, 0.6875, 0.4375, 0.75, 0.375, 0.75, 0.4375, 0.6875, 0.5, 0.6875, 0.5, 0.75, 0.4375, 0.75, 0.5, 0.6875, 0.5625, 0.6875, 0.5625, 0.75, 0.5, 0.75, 0.375, 0.5, 0.4375, 0.5, 0.4375, 0.5625, 0.375, 0.5625, 0.375, 0.5625, 0.4375, 0.5625, 0.4375, 0.625, 0.375, 0.625, 0.375, 0.625, 0.4375, 0.625, 0.4375, 0.6875, 0.375, 0.6875, 0.4375, 0.5, 0.5, 0.5, 0.5, 0.5625, 0.4375, 0.5625, 0.4375, 0.5625, 0.5, 0.5625, 0.5, 0.625, 0.4375, 0.625, 0.4375, 0.625, 0.5, 0.625, 0.5, 0.6875, 0.4375, 0.6875, 0.5, 0.5, 0.5625, 0.5, 0.5625, 0.5625, 0.5, 0.5625, 0.5, 0.5625, 0.5625, 0.5625, 0.5625, 0.625, 0.5, 0.625, 0.5, 0.625, 0.5625, 0.625, 0.5625, 0.6875, 0.5, 0.6875, 0.5625, 0.5, 0.625, 0.5, 0.625, 0.5625, 0.5625, 0.5625, 0.5625, 0.5625, 0.625, 0.5625, 0.625, 0.625, 0.5625, 0.625, 0.5625, 0.625, 0.625, 0.625, 0.625, 0.6875, 0.5625, 0.6875, 0.2812, 0.6875, 0.3125, 0.6875, 0.3278, 0.75, 0.2812, 0.75, 0.2812, 0.5, 0.3125, 0.5, 0.3125, 0.5625, 0.2812, 0.5625, 0.2812, 0.5625, 0.3125, 0.5625, 0.3125, 0.625, 0.2812, 0.625, 0.2812, 0.625, 0.3125, 0.625, 0.3125, 0.6875, 0.2812, 0.6875, 0.3125, 0.5, 0.375, 0.5, 0.375, 0.5625, 0.3125, 0.5625, 0.3125, 0.5625, 0.375, 0.5625, 0.375, 0.625, 0.3125, 0.625, 0.3125, 0.625, 0.375, 0.625, 0.375, 0.6875, 0.3125, 0.6875, 0.375, 0.75, 0.4375, 0.75, 0.4375, 0.8125, 0.375, 0.7972, 0.375, 0.8438, 0.4375, 0.8509, 0.4375, 0.875, 0.375, 0.875, 0.4375, 0.75, 0.5, 0.75, 0.4932, 0.8125, 0.4375, 0.8125, 0.4375, 0.8509, 0.5, 0.8515, 0.5, 0.875, 0.4375, 0.875, 0.5, 0.75, 0.5625, 0.75, 0.5728, 0.81, 0.4932, 0.8125, 0.5, 0.8515, 0.5625, 0.8509, 0.5625, 0.875, 0.5, 0.875, 0.5625, 0.75, 0.625, 0.75, 0.625, 0.7972, 0.5728, 0.81, 0.5625, 0.8509, 0.625, 0.8438, 0.625, 0.875, 0.5625, 0.875, 0.625, 0.6875, 0.6875, 0.6875, 0.6722, 0.75, 0.625, 0.75, 0.7187, 0.6875, 0.75, 0.6875, 0.75, 0.75, 0.7188, 0.75, 0.625, 0.5, 0.6875, 0.5, 0.6875, 0.5625, 0.625, 0.5625, 0.625, 0.5625, 0.6875, 0.5625, 0.6875, 0.625, 0.625, 0.625, 0.625, 0.625, 0.6875, 0.625, 0.6875, 0.6875, 0.625, 0.6875, 0.7188, 0.5, 0.75, 0.5, 0.75, 0.5625, 0.7188, 0.5625, 0.7188, 0.5625, 0.75, 0.5625, 0.75, 0.625, 0.7188, 0.625, 0.7188, 0.625, 0.75, 0.625, 0.75, 0.6875, 0.7187, 0.6875, 0.6875, 0.625, 0.7188, 0.625, 0.7187, 0.6875, 0.6875, 0.6875, 0.6875, 0.5625, 0.7188, 0.5625, 0.7188, 0.625, 0.6875, 0.625, 0.6875, 0.5, 0.7188, 0.5, 0.7188, 0.5625, 0.6875, 0.5625, 0.6875, 0.6875, 0.7187, 0.6875, 0.7188, 0.75, 0.6722, 0.75, 0.5728, 0.81, 0.625, 0.7972, 0.625, 0.8438, 0.5625, 0.8509, 0.4932, 0.8125, 0.5728, 0.81, 0.5625, 0.8509, 0.5, 0.8515, 0.4375, 0.8125, 0.4932, 0.8125, 0.5, 0.8515, 0.4375, 0.8509, 0.375, 0.7972, 0.4375, 0.8125, 0.4375, 0.8509, 0.375, 0.8438, 0.25, 0.625, 0.2812, 0.625, 0.2812, 0.6875, 0.25, 0.6875, 0.25, 0.5625, 0.2812, 0.5625, 0.2812, 0.625, 0.25, 0.625, 0.25, 0.5, 0.2812, 0.5, 0.2812, 0.5625, 0.25, 0.5625, 0.25, 0.6875, 0.2812, 0.6875, 0.2812, 0.75, 0.25, 0.75, 0.5625, 0.375, 0.625, 0.375, 0.625, 0.4062, 0.5625, 0.4062, 0.5, 0.375, 0.5625, 0.375, 0.5625, 0.4062, 0.5, 0.4063, 0.4375, 0.375, 0.5, 0.375, 0.5, 0.4063, 0.4375, 0.4062, 0.375, 0.375, 0.4375, 0.375, 0.4375, 0.4062, 0.375, 0.4062, 0.3125, 0.6875, 0.3278, 0.75, 0.375, 0.75, 0.375, 0.6875, 0.5625, 0.6875, 0.5625, 0.75, 0.625, 0.75, 0.625, 0.6875, 0.5625, 0.4375, 0.5625, 0.5, 0.625, 0.5, 0.625, 0.4375, 0.375, 0.4375, 0.375, 0.5, 0.4375, 0.5, 0.4375, 0.4375, 0.4375, 0.4375, 0.4375, 0.5, 0.5, 0.5, 0.5, 0.4375, 0.5, 0.4375, 0.5, 0.5, 0.5625, 0.5, 0.5625, 0.4375, 0.375, 0.4062, 0.375, 0.4375, 0.4375, 0.4375, 0.4375, 0.4062, 0.4375, 0.4062, 0.4375, 0.4375, 0.5, 0.4375, 0.5, 0.4063, 0.5, 0.4063, 0.5, 0.4375, 0.5625, 0.4375, 0.5625, 0.4062, 0.5625, 0.4062, 0.5625, 0.4375, 0.625, 0.4375, 0.625, 0.4062, 0.375, 0.6875, 0.375, 0.75, 0.4375, 0.75, 0.4375, 0.6875, 0.4375, 0.6875, 0.4375, 0.75, 0.5, 0.75, 0.5, 0.6875, 0.5, 0.6875, 0.5, 0.75, 0.5625, 0.75, 0.5625, 0.6875, 0.375, 0.5, 0.375, 0.5625, 0.4375, 0.5625, 0.4375, 0.5, 0.375, 0.5625, 0.375, 0.625, 0.4375, 0.625, 0.4375, 0.5625, 0.375, 0.625, 0.375, 0.6875, 0.4375, 0.6875, 0.4375, 0.625, 0.4375, 0.5, 0.4375, 0.5625, 0.5, 0.5625, 0.5, 0.5, 0.4375, 0.5625, 0.4375, 0.625, 0.5, 0.625, 0.5, 0.5625, 0.4375, 0.625, 0.4375, 0.6875, 0.5, 0.6875, 0.5, 0.625, 0.5, 0.5, 0.5, 0.5625, 0.5625, 0.5625, 0.5625, 0.5, 0.5, 0.5625, 0.5, 0.625, 0.5625, 0.625, 0.5625, 0.5625, 0.5, 0.625, 0.5, 0.6875, 0.5625, 0.6875, 0.5625, 0.625, 0.5625, 0.5, 0.5625, 0.5625, 0.625, 0.5625, 0.625, 0.5, 0.5625, 0.5625, 0.5625, 0.625, 0.625, 0.625, 0.625, 0.5625, 0.5625, 0.625, 0.5625, 0.6875, 0.625, 0.6875, 0.625, 0.625, 0.2812, 0.6875, 0.2812, 0.75, 0.3278, 0.75, 0.3125, 0.6875, 0.2812, 0.5, 0.2812, 0.5625, 0.3125, 0.5625, 0.3125, 0.5, 0.2812, 0.5625, 0.2812, 0.625, 0.3125, 0.625, 0.3125, 0.5625, 0.2812, 0.625, 0.2812, 0.6875, 0.3125, 0.6875, 0.3125, 0.625, 0.3125, 0.5, 0.3125, 0.5625, 0.375, 0.5625, 0.375, 0.5, 0.3125, 0.5625, 0.3125, 0.625, 0.375, 0.625, 0.375, 0.5625, 0.3125, 0.625, 0.3125, 0.6875, 0.375, 0.6875, 0.375, 0.625, 0.375, 0.75, 0.375, 0.7972, 0.4375, 0.8125, 0.4375, 0.75, 0.375, 0.8438, 0.375, 0.875, 0.4375, 0.875, 0.4375, 0.8509, 0.4375, 0.75, 0.4375, 0.8125, 0.4932, 0.8125, 0.5, 0.75, 0.4375, 0.8509, 0.4375, 0.875, 0.5, 0.875, 0.5, 0.8515, 0.5, 0.75, 0.4932, 0.8125, 0.5728, 0.81, 0.5625, 0.75, 0.5, 0.8515, 0.5, 0.875, 0.5625, 0.875, 0.5625, 0.8509, 0.5625, 0.75, 0.5728, 0.81, 0.625, 0.7972, 0.625, 0.75, 0.5625, 0.8509, 0.5625, 0.875, 0.625, 0.875, 0.625, 0.8438, 0.625, 0.6875, 0.625, 0.75, 0.6722, 0.75, 0.6875, 0.6875, 0.7187, 0.6875, 0.7188, 0.75, 0.75, 0.75, 0.75, 0.6875, 0.625, 0.5, 0.625, 0.5625, 0.6875, 0.5625, 0.6875, 0.5, 0.625, 0.5625, 0.625, 0.625, 0.6875, 0.625, 0.6875, 0.5625, 0.625, 0.625, 0.625, 0.6875, 0.6875, 0.6875, 0.6875, 0.625, 0.7188, 0.5, 0.7188, 0.5625, 0.75, 0.5625, 0.75, 0.5, 0.7188, 0.5625, 0.7188, 0.625, 0.75, 0.625, 0.75, 0.5625, 0.7188, 0.625, 0.7187, 0.6875, 0.75, 0.6875, 0.75, 0.625, 0.6875, 0.625, 0.6875, 0.6875, 0.7187, 0.6875, 0.7188, 0.625, 0.6875, 0.5625, 0.6875, 0.625, 0.7188, 0.625, 0.7188, 0.5625, 0.6875, 0.5, 0.6875, 0.5625, 0.7188, 0.5625, 0.7188, 0.5, 0.6875, 0.6875, 0.6722, 0.75, 0.7188, 0.75, 0.7187, 0.6875, 0.5728, 0.81, 0.5625, 0.8509, 0.625, 0.8438, 0.625, 0.7972, 0.4932, 0.8125, 0.5, 0.8515, 0.5625, 0.8509, 0.5728, 0.81, 0.4375, 0.8125, 0.4375, 0.8509, 0.5, 0.8515, 0.4932, 0.8125, 0.375, 0.7972, 0.375, 0.8438, 0.4375, 0.8509, 0.4375, 0.8125, 0.25, 0.625, 0.25, 0.6875, 0.2812, 0.6875, 0.2812, 0.625, 0.25, 0.5625, 0.25, 0.625, 0.2812, 0.625, 0.2812, 0.5625, 0.25, 0.5, 0.25, 0.5625, 0.2812, 0.5625, 0.2812, 0.5, 0.25, 0.6875, 0.25, 0.75, 0.2812, 0.75, 0.2812, 0.6875, 0.5625, 0.375, 0.5625, 0.4062, 0.625, 0.4062, 0.625, 0.375, 0.5, 0.375, 0.5, 0.4063, 0.5625, 0.4062, 0.5625, 0.375, 0.4375, 0.375, 0.4375, 0.4062, 0.5, 0.4063, 0.5, 0.375, 0.375, 0.375, 0.375, 0.4062, 0.4375, 0.4062, 0.4375, 0.375, 0.375, 0.375, 0.375, 0.5, 0.375, 0.5, 0.375, 0.375, 0.5, 0.625, 0.5, 0.75, 0.5, 0.75, 0.5, 0.625, 0.4375, 0.5, 0.5, 0.5, 0.5, 0.5, 0.4375, 0.5, 0.375, 0.75, 0.375, 0.875, 0.375, 0.875, 0.375, 0.75, 0.375, 0.75, 0.375, 0.875, 0.375, 0.875, 0.375, 0.75, 0.4375, 0.625, 0.5, 0.625, 0.5, 0.75, 0.4375, 0.75, 0.4375, 0.75, 0.375, 0.75, 0.375, 0.75, 0.4375, 0.75, 0.5, 0.75, 0.4375, 0.75, 0.4375, 0.75, 0.5, 0.75, 0.375, 0.625, 0.4375, 0.625, 0.4375, 0.75, 0.375, 0.75, 0.375, 0.5, 0.4375, 0.5, 0.4375, 0.5, 0.375, 0.5, 0.25, 0.625, 0.375, 0.625, 0.375, 0.75, 0.25, 0.75, 0.375, 0.375, 0.375, 0.5, 0.375, 0.5, 0.375, 0.375, 0.375, 0.625, 0.375, 0.75, 0.375, 0.75, 0.375, 0.625, 0.375, 0.625, 0.375, 0.75, 0.375, 0.75, 0.375, 0.625, 0.375, 0.375, 0.375, 0.5, 0.375, 0.5, 0.375, 0.375, 0.375, 0.75, 0.375, 0.875, 0.375, 0.875, 0.375, 0.75, 0.375, 0.5, 0.375, 0.5, 0.375, 0.5, 0.375, 0.5, 0.375, 0.5, 0.375, 0.5, 0.375, 0.5, 0.375, 0.5, 0.375, 0.625, 0.375, 0.5, 0.375, 0.5, 0.375, 0.625, 0.375, 0.75, 0.375, 0.75, 0.375, 0.75, 0.375, 0.75, 0.375, 0.75, 0.375, 0.75, 0.375, 0.75, 0.375, 0.75, 0.375, 0.75, 0.375, 0.75, 0.375, 0.75, 0.375, 0.75, 0.375, 0.625, 0.375, 0.5, 0.375, 0.5, 0.375, 0.625, 0.375, 0.625, 0.375, 0.75, 0.375, 0.75, 0.375, 0.625, 0.375, 0.625, 0.375, 0.75, 0.375, 0.75, 0.375, 0.625, 0.375, 0.625, 0.375, 0.5, 0.375, 0.5, 0.375, 0.625, 0.375, 0.625, 0.375, 0.75, 0.375, 0.75, 0.375, 0.625, 0.375, 0.5, 0.375, 0.5, 0.375, 0.5, 0.375, 0.5, 0.375, 0.75, 0.375, 0.625, 0.375, 0.625, 0.375, 0.75, 0.375, 0.5, 0.375, 0.5, 0.375, 0.5, 0.375, 0.5, 0.375, 0.75, 0.375, 0.75, 0.375, 0.75, 0.375, 0.75, 0.375, 0.625, 0.375, 0.5, 0.375, 0.5, 0.375, 0.625, 0.375, 0.75, 0.375, 0.75, 0.375, 0.75, 0.375, 0.75, 0.375, 0.625, 0.375, 0.5, 0.375, 0.5, 0.375, 0.625, 0.375, 0.625, 0.375, 0.75, 0.375, 0.75, 0.375, 0.625, 0.375, 0.5, 0.375, 0.5, 0.375, 0.5, 0.375, 0.5, 0.375, 0.625, 0.375, 0.75, 0.375, 0.75, 0.375, 0.625, 0.375, 0.625, 0.375, 0.5, 0.375, 0.5, 0.375, 0.625, 0.375, 0.625, 0.375, 0.75, 0.375, 0.75, 0.375, 0.625, 0.375, 0.5, 0.375, 0.5, 0.375, 0.5, 0.375, 0.5, 0.375, 0.5, 0.375, 0.625, 0.375, 0.625, 0.375, 0.5, 0.375, 0.75, 0.375, 0.625, 0.375, 0.625, 0.375, 0.75, 0.375, 0.5, 0.375, 0.625, 0.375, 0.625, 0.375, 0.5, 0.375, 0.5, 0.375, 0.625, 0.375, 0.625, 0.375, 0.5, 0.375, 0.75, 0.375, 0.75, 0.375, 0.75, 0.375, 0.75, 0.375, 0.75, 0.375, 0.625, 0.375, 0.625, 0.375, 0.75, 0.375, 0.5, 0.375, 0.625, 0.375, 0.625, 0.375, 0.5, 0.375, 0.75, 0.375, 0.625, 0.375, 0.625, 0.375, 0.75, 0.375, 0.5, 0.375, 0.625, 0.375, 0.625, 0.375, 0.5, 0.375, 0.5, 0.375, 0.625, 0.375, 0.625, 0.375, 0.5, 0.375, 0.75, 0.375, 0.625, 0.375, 0.625, 0.375, 0.75, 0.375, 0.75, 0.375, 0.625, 0.375, 0.625, 0.375, 0.75, 0.375, 0.5, 0.375, 0.625, 0.375, 0.625, 0.375, 0.5, 0.375, 0.5, 0.375, 0.625, 0.375, 0.625, 0.375, 0.5, 0.25, 0.5, 0.375, 0.5, 0.375, 0.625, 0.25, 0.625, 0.375, 0.5, 0.4375, 0.5, 0.4375, 0.625, 0.375, 0.625, 0.4375, 0.5, 0.5, 0.5, 0.5, 0.625, 0.4375, 0.625, 0.5, 0.5, 0.5, 0.625, 0.5, 0.625, 0.5, 0.5, 0.375, 0.75, 0.375, 0.75, 0.375, 0.75, 0.375, 0.75, 0.375, 0.625, 0.375, 0.75, 0.375, 0.75, 0.375, 0.625, 0.375, 0.75, 0.375, 0.625, 0.375, 0.625, 0.375, 0.75, 0.375, 0.625, 0.375, 0.75, 0.375, 0.75, 0.375, 0.625, 0.375, 0.625, 0.375, 0.625, 0.375, 0.625, 0.375, 0.625, 0.375, 0.75, 0.375, 0.625, 0.375, 0.625, 0.375, 0.75, 0.375, 0.75, 0.375, 0.75, 0.375, 0.75, 0.375, 0.75, 0.375, 0.625, 0.375, 0.625, 0.375, 0.625, 0.375, 0.625, 0.375, 0.625, 0.375, 0.625, 0.375, 0.625, 0.375, 0.625, 0.375, 0.75, 0.375, 0.75, 0.375, 0.75, 0.375, 0.75, 0.375, 0.75, 0.375, 0.625, 0.375, 0.625, 0.375, 0.75, 0.375, 0.625, 0.375, 0.625, 0.375, 0.625, 0.375, 0.625, 0.375, 0.625, 0.375, 0.75, 0.375, 0.75, 0.375, 0.625, 0.375, 0.75, 0.375, 0.75, 0.375, 0.75, 0.375, 0.75, 0.375, 0.625, 0.375, 0.75, 0.375, 0.75, 0.375, 0.625, 0.375, 0.75, 0.375, 0.625, 0.375, 0.625, 0.375, 0.75, 0.375, 0.75, 0.375, 0.625, 0.375, 0.625, 0.375, 0.75, 0.375, 0.5, 0.375, 0.625, 0.375, 0.625, 0.375, 0.5, 0.375, 0.5, 0.375, 0.5, 0.375, 0.5, 0.375, 0.5, 0.375, 0.625, 0.375, 0.75, 0.375, 0.75, 0.375, 0.625, 0.375, 0.625, 0.375, 0.5, 0.375, 0.5, 0.375, 0.625, 0.375, 0.75, 0.375, 0.75, 0.375, 0.75, 0.375, 0.75, 0.375, 0.75, 0.375, 0.75, 0.375, 0.75, 0.375, 0.75, 0.375, 0.5, 0.375, 0.5, 0.375, 0.5, 0.375, 0.5, 0.375, 0.75, 0.375, 0.75, 0.375, 0.75, 0.375, 0.75, 0.375, 0.75, 0.375, 0.75, 0.375, 0.75, 0.375, 0.75, 0.375, 0.75, 0.375, 0.75, 0.375, 0.75, 0.375, 0.75, 0.375, 0.75, 0.375, 0.75, 0.375, 0.75, 0.375, 0.75, 0.375, 0.75, 0.375, 0.75, 0.375, 0.75, 0.375, 0.75, 0.375, 0.5, 0.375, 0.625, 0.375, 0.625, 0.375, 0.5, 0.375, 0.5, 0.375, 0.5, 0.375, 0.5, 0.375, 0.5, 0.375, 0.625, 0.375, 0.75, 0.375, 0.75, 0.375, 0.625, 0.375, 0.5, 0.375, 0.5, 0.375, 0.5, 0.375, 0.5, 0.375, 0.75, 0.375, 0.75, 0.375, 0.75, 0.375, 0.75, 0.375, 0.75, 0.375, 0.75, 0.375, 0.75, 0.375, 0.75, 0.375, 0.5, 0.375, 0.5, 0.375, 0.5, 0.375, 0.5, 0.375, 0.5, 0.375, 0.5, 0.375, 0.5, 0.375, 0.5, 0.375, 0.75, 0.375, 0.75, 0.375, 0.75, 0.375, 0.75, 0.375, 0.75, 0.375, 0.75, 0.375, 0.75, 0.375, 0.75, 0.375, 0.75, 0.375, 0.75, 0.375, 0.75, 0.375, 0.75, 0.375, 0.5, 0.375, 0.5, 0.375, 0.5, 0.375, 0.5, 0.375, 0.5, 0.375, 0.5, 0.375, 0.5, 0.375, 0.5, 0.375, 0.375, 0.375, 0.5, 0.375, 0.5, 0.375, 0.375, 0.375, 0.75, 0.375, 0.875, 0.375, 0.875, 0.375, 0.75])
me_cube_001.materials.append(mat_material)
me_cube_001.use_remesh_preserve_volume = False
me_cube_001.use_remesh_preserve_attributes = False
me_cube_001.use_mirror_vertex_groups = False
me_cube_001.update()

# ---- objects
ob_cube = bpy.data.objects.new('Cube', me_cube)
ob_light = bpy.data.objects.new('Light', light_light)
ob_camera = bpy.data.objects.new('Camera', cam_camera)
ob_cube_001 = bpy.data.objects.new('Cube.001', me_cube_001)

# ---- transforms, parenting, visibility, modifiers, constraints
ob_cube.location = (0.0, 0.0, 0.0)
ob_cube.lock_rotations_4d = False
ob_cube.empty_display_type = 'ARROWS'
ob_cube.lineart.crease_threshold = 0.0
ob_light.location = (4.076, 1.005, 5.904)
ob_light.rotation_euler = (0.6503, 0.05522, 1.866)
ob_light.lock_rotations_4d = False
ob_light.empty_display_type = 'ARROWS'
ob_light.color = (0.0, 0.0, 0.0, 0.0)
ob_light.lineart.crease_threshold = 0.0
ob_camera.location = (7.359, -6.926, 4.958)
ob_camera.rotation_euler = (1.109, 0.0, 0.8149)
ob_camera.lock_rotations_4d = False
ob_camera.empty_display_type = 'ARROWS'
ob_camera.color = (0.0, 0.0, 0.0, 0.0)
ob_camera.display_type = 'WIRE'
ob_camera.lineart.crease_threshold = 0.0
ob_cube_001.location = (0.0, 0.0, 0.0)
ob_cube_001.lock_rotations_4d = False
ob_cube_001.empty_display_type = 'ARROWS'
ob_cube_001.lineart.crease_threshold = 0.0
_m = ob_cube_001.modifiers.new('Mirror', 'MIRROR')
_m.use_clip = True

# ---- collection membership
col_collection.objects.link(ob_cube)
col_collection.objects.link(ob_light)
col_collection.objects.link(ob_camera)
col_collection.objects.link(ob_cube_001)

# ---- scene / render settings (as saved in the file)
scene.camera = ob_camera
scene.frame_start = 1; scene.frame_end = 250; scene.frame_set(1)
scene.render.engine = 'BLENDER_EEVEE_NEXT'
scene.cycles.use_denoising = False
scene.cycles.samples = 128
scene.cycles.sampling_pattern = 'TABULATED_SOBOL'
scene.cycles.use_adaptive_sampling = False
scene.cycles.use_light_tree = False
scene.view_settings.view_transform = 'Filmic'
bpy.context.view_layer.update()
